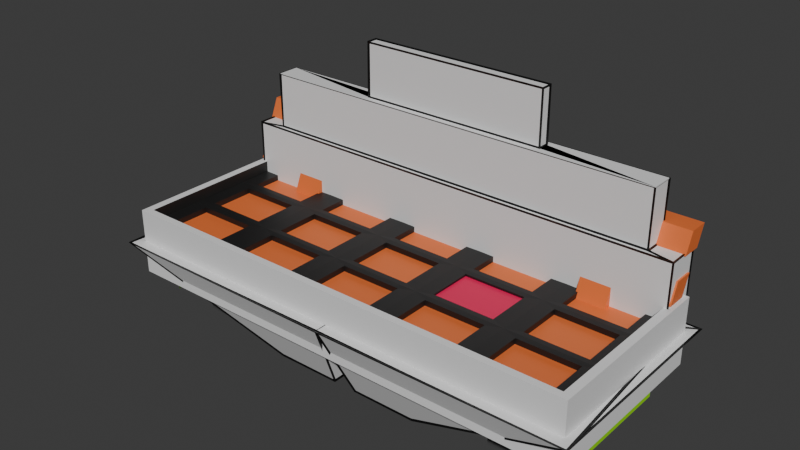 # Source: banc_1_.blend  (saved by Blender 4.2.67; exported with 4.5.12 LTS)
import bpy
from mathutils import Matrix  # noqa: F401  (used for matrix-valued properties, if any)

bpy.ops.wm.read_factory_settings(use_empty=True)
scene = bpy.context.scene
scene.name = 'Scene'

# ---- materials (node trees are filled in below, after node groups)
mat_bois = bpy.data.materials.new('Bois')
mat_metal = bpy.data.materials.new('Metal')
mat_bois_001 = bpy.data.materials.new('Bois.001')
mat_blanche = bpy.data.materials.new('blanche')
mat_noire = bpy.data.materials.new('Noire')
mat_rainure = bpy.data.materials.new('rainure')
mat_material_002 = bpy.data.materials.new('Material.002')
mat_boite = bpy.data.materials.new('Boite')
mat_int_rieur = bpy.data.materials.new('Intérieur')
mat_c1 = bpy.data.materials.new('c1')
mat_c2 = bpy.data.materials.new('c2')
mat_c3 = bpy.data.materials.new('c3')
mat_c4 = bpy.data.materials.new('c4')
mat_c5 = bpy.data.materials.new('c5')
mat_c6 = bpy.data.materials.new('c6')
mat_c7 = bpy.data.materials.new('c7')
mat_c8 = bpy.data.materials.new('c8')
mat_c9 = bpy.data.materials.new('c9')
mat_c10 = bpy.data.materials.new('c10')
mat_c11 = bpy.data.materials.new('c11')
mat_c12 = bpy.data.materials.new('c12')
mat_c13 = bpy.data.materials.new('c13')
mat_c14 = bpy.data.materials.new('c14')
mat_c15 = bpy.data.materials.new('c15')

# ---- material node trees
mat_bois.use_nodes = True; mat_bois.node_tree.nodes.clear()
_N = mat_bois.node_tree.nodes; _L = mat_bois.node_tree.links
n0 = _N.new('ShaderNodeBsdfPrincipled'); n0.name = 'Principled BSDF'; n0.location = (10, 300)
n0.inputs[0].default_value = (0.8005, 0.1679, 0.03819, 1.0)
n1 = _N.new('ShaderNodeOutputMaterial'); n1.name = 'Material Output'; n1.location = (300, 300)
_L.new(n0.outputs[0], n1.inputs[0])
n1.is_active_output = True
mat_metal.use_nodes = True; mat_metal.node_tree.nodes.clear()
_N = mat_metal.node_tree.nodes; _L = mat_metal.node_tree.links
n0 = _N.new('ShaderNodeBsdfPrincipled'); n0.name = 'Principled BSDF'; n0.location = (10, 300)
n0.inputs[0].default_value = (0.07101, 0.07101, 0.07101, 1.0)
n1 = _N.new('ShaderNodeOutputMaterial'); n1.name = 'Material Output'; n1.location = (300, 300)
_L.new(n0.outputs[0], n1.inputs[0])
n1.is_active_output = True
mat_bois_001.use_nodes = True; mat_bois_001.node_tree.nodes.clear()
_N = mat_bois_001.node_tree.nodes; _L = mat_bois_001.node_tree.links
n0 = _N.new('ShaderNodeBsdfPrincipled'); n0.name = 'Principled BSDF'; n0.location = (10, 300)
n0.inputs[0].default_value = (0.3237, 0.8003, 0.0, 1.0)
n1 = _N.new('ShaderNodeOutputMaterial'); n1.name = 'Material Output'; n1.location = (300, 300)
_L.new(n0.outputs[0], n1.inputs[0])
n1.is_active_output = True
mat_blanche.use_nodes = True; mat_blanche.node_tree.nodes.clear()
_N = mat_blanche.node_tree.nodes; _L = mat_blanche.node_tree.links
n0 = _N.new('ShaderNodeBsdfPrincipled'); n0.name = 'Principled BSDF'; n0.location = (10, 300)
n1 = _N.new('ShaderNodeOutputMaterial'); n1.name = 'Material Output'; n1.location = (300, 300)
_L.new(n0.outputs[0], n1.inputs[0])
n1.is_active_output = True
mat_noire.use_nodes = True; mat_noire.node_tree.nodes.clear()
_N = mat_noire.node_tree.nodes; _L = mat_noire.node_tree.links
n0 = _N.new('ShaderNodeBsdfPrincipled'); n0.name = 'Principled BSDF'; n0.location = (10, 300)
n0.inputs[0].default_value = (0.0, 0.0, 0.0, 1.0)
n1 = _N.new('ShaderNodeOutputMaterial'); n1.name = 'Material Output'; n1.location = (300, 300)
_L.new(n0.outputs[0], n1.inputs[0])
n1.is_active_output = True
mat_rainure.use_nodes = True; mat_rainure.node_tree.nodes.clear()
_N = mat_rainure.node_tree.nodes; _L = mat_rainure.node_tree.links
n0 = _N.new('ShaderNodeBsdfPrincipled'); n0.name = 'Principled BSDF'; n0.location = (10, 300)
n0.inputs[0].default_value = (0.0, 0.0, 0.0, 1.0)
n1 = _N.new('ShaderNodeOutputMaterial'); n1.name = 'Material Output'; n1.location = (300, 300)
_L.new(n0.outputs[0], n1.inputs[0])
n1.is_active_output = True
mat_material_002.use_nodes = True; mat_material_002.node_tree.nodes.clear()
_N = mat_material_002.node_tree.nodes; _L = mat_material_002.node_tree.links
n0 = _N.new('ShaderNodeBsdfPrincipled'); n0.name = 'Principled BSDF'; n0.location = (10, 300)
n1 = _N.new('ShaderNodeOutputMaterial'); n1.name = 'Material Output'; n1.location = (300, 300)
_L.new(n0.outputs[0], n1.inputs[0])
n1.is_active_output = True
mat_boite.use_nodes = True; mat_boite.node_tree.nodes.clear()
_N = mat_boite.node_tree.nodes; _L = mat_boite.node_tree.links
n0 = _N.new('ShaderNodeBsdfPrincipled'); n0.name = 'Principled BSDF'; n0.location = (10, 300)
n1 = _N.new('ShaderNodeOutputMaterial'); n1.name = 'Material Output'; n1.location = (300, 300)
_L.new(n0.outputs[0], n1.inputs[0])
n1.is_active_output = True
mat_int_rieur.use_nodes = True; mat_int_rieur.node_tree.nodes.clear()
_N = mat_int_rieur.node_tree.nodes; _L = mat_int_rieur.node_tree.links
n0 = _N.new('ShaderNodeBsdfPrincipled'); n0.name = 'Principled BSDF'; n0.location = (10, 300)
n0.inputs[0].default_value = (0.009501, 0.009501, 0.009501, 1.0)
n1 = _N.new('ShaderNodeOutputMaterial'); n1.name = 'Material Output'; n1.location = (300, 300)
_L.new(n0.outputs[0], n1.inputs[0])
n1.is_active_output = True
mat_c1.use_nodes = True; mat_c1.node_tree.nodes.clear()
_N = mat_c1.node_tree.nodes; _L = mat_c1.node_tree.links
n0 = _N.new('ShaderNodeBsdfPrincipled'); n0.name = 'Principled BSDF'; n0.location = (10, 300)
n0.inputs[0].default_value = (0.8003, 0.0, 0.05093, 1.0)
n1 = _N.new('ShaderNodeOutputMaterial'); n1.name = 'Material Output'; n1.location = (300, 300)
_L.new(n0.outputs[0], n1.inputs[0])
n1.is_active_output = True
mat_c2.use_nodes = True; mat_c2.node_tree.nodes.clear()
_N = mat_c2.node_tree.nodes; _L = mat_c2.node_tree.links
n0 = _N.new('ShaderNodeBsdfPrincipled'); n0.name = 'Principled BSDF'; n0.location = (10, 300)
n0.inputs[0].default_value = (0.0, 0.03961, 0.8001, 1.0)
n1 = _N.new('ShaderNodeOutputMaterial'); n1.name = 'Material Output'; n1.location = (300, 300)
_L.new(n0.outputs[0], n1.inputs[0])
n1.is_active_output = True
mat_c3.use_nodes = True; mat_c3.node_tree.nodes.clear()
_N = mat_c3.node_tree.nodes; _L = mat_c3.node_tree.links
n0 = _N.new('ShaderNodeBsdfPrincipled'); n0.name = 'Principled BSDF'; n0.location = (10, 300)
n0.inputs[0].default_value = (0.0, 0.8003, 0.002567, 1.0)
n1 = _N.new('ShaderNodeOutputMaterial'); n1.name = 'Material Output'; n1.location = (300, 300)
_L.new(n0.outputs[0], n1.inputs[0])
n1.is_active_output = True
mat_c4.use_nodes = True; mat_c4.node_tree.nodes.clear()
_N = mat_c4.node_tree.nodes; _L = mat_c4.node_tree.links
n0 = _N.new('ShaderNodeBsdfPrincipled'); n0.name = 'Principled BSDF'; n0.location = (10, 300)
n0.inputs[0].default_value = (0.592, 0.02114, 0.8001, 1.0)
n1 = _N.new('ShaderNodeOutputMaterial'); n1.name = 'Material Output'; n1.location = (300, 300)
_L.new(n0.outputs[0], n1.inputs[0])
n1.is_active_output = True
mat_c5.use_nodes = True; mat_c5.node_tree.nodes.clear()
_N = mat_c5.node_tree.nodes; _L = mat_c5.node_tree.links
n0 = _N.new('ShaderNodeBsdfPrincipled'); n0.name = 'Principled BSDF'; n0.location = (10, 300)
n0.inputs[0].default_value = (0.704, 0.3882, 0.0002315, 1.0)
n1 = _N.new('ShaderNodeOutputMaterial'); n1.name = 'Material Output'; n1.location = (300, 300)
_L.new(n0.outputs[0], n1.inputs[0])
n1.is_active_output = True
mat_c6.use_nodes = True; mat_c6.node_tree.nodes.clear()
_N = mat_c6.node_tree.nodes; _L = mat_c6.node_tree.links
n0 = _N.new('ShaderNodeBsdfPrincipled'); n0.name = 'Principled BSDF'; n0.location = (10, 300)
n0.inputs[0].default_value = (0.704, 0.0007185, 0.4166, 1.0)
n1 = _N.new('ShaderNodeOutputMaterial'); n1.name = 'Material Output'; n1.location = (300, 300)
_L.new(n0.outputs[0], n1.inputs[0])
n1.is_active_output = True
mat_c7.use_nodes = True; mat_c7.node_tree.nodes.clear()
_N = mat_c7.node_tree.nodes; _L = mat_c7.node_tree.links
n0 = _N.new('ShaderNodeBsdfPrincipled'); n0.name = 'Principled BSDF'; n0.location = (10, 300)
n0.inputs[0].default_value = (0.5985, 0.8005, 0.0, 1.0)
n1 = _N.new('ShaderNodeOutputMaterial'); n1.name = 'Material Output'; n1.location = (300, 300)
_L.new(n0.outputs[0], n1.inputs[0])
n1.is_active_output = True
mat_c8.use_nodes = True; mat_c8.node_tree.nodes.clear()
_N = mat_c8.node_tree.nodes; _L = mat_c8.node_tree.links
n0 = _N.new('ShaderNodeBsdfPrincipled'); n0.name = 'Principled BSDF'; n0.location = (10, 300)
n0.inputs[0].default_value = (0.01033, 0.724, 0.8004, 1.0)
n1 = _N.new('ShaderNodeOutputMaterial'); n1.name = 'Material Output'; n1.location = (300, 300)
_L.new(n0.outputs[0], n1.inputs[0])
n1.is_active_output = True
mat_c9.use_nodes = True; mat_c9.node_tree.nodes.clear()
_N = mat_c9.node_tree.nodes; _L = mat_c9.node_tree.links
n0 = _N.new('ShaderNodeBsdfPrincipled'); n0.name = 'Principled BSDF'; n0.location = (10, 300)
n0.inputs[0].default_value = (0.8003, 0.003065, 0.08945, 1.0)
n1 = _N.new('ShaderNodeOutputMaterial'); n1.name = 'Material Output'; n1.location = (300, 300)
_L.new(n0.outputs[0], n1.inputs[0])
n1.is_active_output = True
mat_c10.use_nodes = True; mat_c10.node_tree.nodes.clear()
_N = mat_c10.node_tree.nodes; _L = mat_c10.node_tree.links
n0 = _N.new('ShaderNodeBsdfPrincipled'); n0.name = 'Principled BSDF'; n0.location = (10, 300)
n0.inputs[0].default_value = (0.8003, 0.2956, 0.0, 1.0)
n1 = _N.new('ShaderNodeOutputMaterial'); n1.name = 'Material Output'; n1.location = (300, 300)
_L.new(n0.outputs[0], n1.inputs[0])
n1.is_active_output = True
mat_c11.use_nodes = True; mat_c11.node_tree.nodes.clear()
_N = mat_c11.node_tree.nodes; _L = mat_c11.node_tree.links
n0 = _N.new('ShaderNodeBsdfPrincipled'); n0.name = 'Principled BSDF'; n0.location = (10, 300)
n0.inputs[0].default_value = (0.235, 0.8008, 0.7057, 1.0)
n1 = _N.new('ShaderNodeOutputMaterial'); n1.name = 'Material Output'; n1.location = (300, 300)
_L.new(n0.outputs[0], n1.inputs[0])
n1.is_active_output = True
mat_c12.use_nodes = True; mat_c12.node_tree.nodes.clear()
_N = mat_c12.node_tree.nodes; _L = mat_c12.node_tree.links
n0 = _N.new('ShaderNodeBsdfPrincipled'); n0.name = 'Principled BSDF'; n0.location = (10, 300)
n0.inputs[0].default_value = (0.2484, 0.7042, 0.1088, 1.0)
n1 = _N.new('ShaderNodeOutputMaterial'); n1.name = 'Material Output'; n1.location = (300, 300)
_L.new(n0.outputs[0], n1.inputs[0])
n1.is_active_output = True
mat_c13.use_nodes = True; mat_c13.node_tree.nodes.clear()
_N = mat_c13.node_tree.nodes; _L = mat_c13.node_tree.links
n0 = _N.new('ShaderNodeBsdfPrincipled'); n0.name = 'Principled BSDF'; n0.location = (10, 300)
n0.inputs[0].default_value = (0.8005, 0.6525, 0.0, 1.0)
n1 = _N.new('ShaderNodeOutputMaterial'); n1.name = 'Material Output'; n1.location = (300, 300)
_L.new(n0.outputs[0], n1.inputs[0])
n1.is_active_output = True
mat_c14.use_nodes = True; mat_c14.node_tree.nodes.clear()
_N = mat_c14.node_tree.nodes; _L = mat_c14.node_tree.links
n0 = _N.new('ShaderNodeBsdfPrincipled'); n0.name = 'Principled BSDF'; n0.location = (10, 300)
n0.inputs[0].default_value = (0.564, 0.2018, 0.8013, 1.0)
n1 = _N.new('ShaderNodeOutputMaterial'); n1.name = 'Material Output'; n1.location = (300, 300)
_L.new(n0.outputs[0], n1.inputs[0])
n1.is_active_output = True
mat_c15.use_nodes = True; mat_c15.node_tree.nodes.clear()
_N = mat_c15.node_tree.nodes; _L = mat_c15.node_tree.links
n0 = _N.new('ShaderNodeBsdfPrincipled'); n0.name = 'Principled BSDF'; n0.location = (10, 300)
n0.inputs[0].default_value = (0.0, 0.01868, 0.8003, 1.0)
n1 = _N.new('ShaderNodeOutputMaterial'); n1.name = 'Material Output'; n1.location = (300, 300)
_L.new(n0.outputs[0], n1.inputs[0])
n1.is_active_output = True

# ---- world
world_world = bpy.data.worlds.new('World'); scene.world = world_world
world_world.use_nodes = True; world_world.node_tree.nodes.clear()
_N = world_world.node_tree.nodes; _L = world_world.node_tree.links
n0 = _N.new('ShaderNodeOutputWorld'); n0.name = 'World Output'; n0.location = (300, 300)
n1 = _N.new('ShaderNodeBackground'); n1.name = 'Background'; n1.location = (10, 300)
n1.inputs[0].default_value = (0.05088, 0.05088, 0.05088, 1.0)
_L.new(n1.outputs[0], n0.inputs[0])
n0.is_active_output = True
world_world.color = (0.05088, 0.05088, 0.05088)
world_world.sun_shadow_jitter_overblur = 0.0

# ---- meshes
me_plane_003 = bpy.data.meshes.new('Plane.003')
me_plane_003.from_pydata([(-1.0, -1.0, 0.0), (1.0, -1.0, 0.0), (-1.0, 1.0, 0.0), (1.0, 1.0, 0.0), (-1.0, 1.0, 0.1137), (-1.0, -1.0, 0.1137), (1.0, -1.0, 0.1137), (1.0, 1.0, 0.1137), (-0.7654, -0.7489, 0.0), (-0.6346, -0.7489, 0.0), (-0.4, -1.0, 0.0), (-0.2, -1.0, 0.0), (0.0, -1.0, 0.0), (0.2, -1.0, 0.0), (0.4, -1.0, 0.0), (0.6346, -0.7489, 0.0), (0.7654, -0.7489, 0.0), (0.7654, 0.7489, 0.0), (0.6346, 0.7489, 0.0), (0.4, 1.0, 0.0), (0.2, 1.0, 0.0), (0.0, 1.0, 0.0), (-0.2, 1.0, 0.0), (-0.4, 1.0, 0.0), (-0.6346, 0.7489, 0.0), (-0.7654, 0.7489, 0.0), (-0.7633, 0.6642, 0.1137), (-0.6367, 0.6642, 0.1137), (-0.4, -1.0, 0.1137), (-0.2, -1.0, 0.1137), (0.0, -1.0, 0.1137), (0.2, -1.0, 0.1137), (0.4, -1.0, 0.1137), (0.6367, 0.6642, 0.1137), (0.7633, 0.6642, 0.1137), (0.7633, 0.8968, 0.1137), (0.6367, 0.8968, 0.1137), (0.4, 1.0, 0.1137), (0.2, 1.0, 0.1137), (0.0, 1.0, 0.1137), (-0.2, 1.0, 0.1137), (-0.4, 1.0, 0.1137), (-0.6367, 0.8968, 0.1137), (-0.7633, 0.8968, 0.1137), (-0.8, -1.0, 0.0), (-0.6, -1.0, 0.0), (0.6, -1.0, 0.0), (0.8, -1.0, 0.0), (0.8, 1.0, 0.0), (0.6, 1.0, 0.0), (-0.6, 1.0, 0.0), (-0.8, 1.0, 0.0), (-0.7654, -0.7489, -0.4842), (-0.6346, -0.7489, -0.4842), (0.6346, -0.7489, -0.4842), (0.7654, -0.7489, -0.4842), (0.7654, 0.7489, -0.4842), (0.6346, 0.7489, -0.4842), (-0.6346, 0.7489, -0.4842), (-0.7654, 0.7489, -0.4842), (-0.8, -1.0, 0.1137), (-0.6, -1.0, 0.1137), (0.6, -1.0, 0.1137), (0.8, -1.0, 0.1137), (0.8, 1.0, 0.1137), (0.6, 1.0, 0.1137), (-0.6, 1.0, 0.1137), (-0.8, 1.0, 0.1137), (-0.7633, 1.145, 0.826), (-0.6367, 1.145, 0.826), (0.6367, 1.145, 0.826), (0.7633, 1.145, 0.826), (0.7633, 1.378, 0.826), (0.6367, 1.378, 0.826), (-0.6367, 1.378, 0.826), (-0.7633, 1.378, 0.826), (-0.7633, 0.7604, 0.2562), (-0.7633, 0.8567, 0.3986), (-0.7633, 0.9529, 0.5411), (-0.7633, 1.049, 0.6835), (-0.7633, 1.282, 0.6835), (-0.7633, 1.186, 0.5411), (-0.7633, 1.089, 0.3986), (-0.7633, 0.993, 0.2562), (-0.6367, 0.7604, 0.2562), (-0.6367, 0.8567, 0.3986), (-0.6367, 0.9529, 0.5411), (-0.6367, 1.049, 0.6835), (-0.6367, 0.993, 0.2562), (-0.6367, 1.089, 0.3986), (-0.6367, 1.186, 0.5411), (-0.6367, 1.282, 0.6835), (0.9924, 0.7604, 0.2562), (0.9924, 0.8567, 0.3986), (0.9924, 0.9529, 0.5411), (0.9924, 1.049, 0.6835), (0.9924, 0.993, 0.2562), (0.9924, 1.089, 0.3986), (0.9924, 1.186, 0.5411), (0.9924, 1.282, 0.6835), (-0.9583, 0.7604, 0.2562), (-0.9583, 0.8567, 0.3986), (-0.9583, 0.9529, 0.5411), (-0.9583, 1.049, 0.6835), (-0.9583, 1.282, 0.6835), (-0.9583, 1.186, 0.5411), (-0.9583, 1.089, 0.3986), (-0.9583, 0.993, 0.2562), (-0.9988, 0.7604, 0.2562), (-0.9988, 0.8567, 0.3986), (-0.9988, 0.9529, 0.5411), (-0.9988, 1.049, 0.6835), (-0.9988, 1.282, 0.6835), (-0.9988, 1.186, 0.5411), (-0.9988, 1.089, 0.3986), (-0.9988, 0.993, 0.2562)], [], [(47, 48, 3, 1), (63, 6, 7, 64), (2, 0, 5, 4), (51, 2, 4, 67), (47, 1, 6, 63), (1, 3, 7, 6), (0, 44, 60, 5), (44, 45, 61, 60), (45, 10, 28, 61), (10, 11, 29, 28), (11, 12, 30, 29), (12, 13, 31, 30), (13, 14, 32, 31), (14, 46, 62, 32), (46, 47, 63, 62), (3, 48, 64, 7), (48, 49, 65, 64), (49, 19, 37, 65), (19, 20, 38, 37), (20, 21, 39, 38), (21, 22, 40, 39), (22, 23, 41, 40), (23, 50, 66, 41), (50, 51, 67, 66), (5, 60, 67, 4), (80, 79, 68, 75), (61, 28, 41, 66), (28, 29, 40, 41), (29, 30, 39, 40), (30, 31, 38, 39), (31, 32, 37, 38), (32, 62, 65, 37), (36, 33, 70, 73), (0, 2, 51, 44), (15, 18, 57, 54), (45, 50, 23, 10), (10, 23, 22, 11), (11, 22, 21, 12), (12, 21, 20, 13), (13, 20, 19, 14), (14, 19, 49, 46), (16, 15, 54, 55), (8, 9, 45, 44), (15, 16, 47, 46), (17, 18, 49, 48), (24, 25, 51, 50), (25, 8, 44, 51), (9, 24, 50, 45), (18, 15, 46, 49), (16, 17, 48, 47), (52, 59, 58, 53), (54, 57, 56, 55), (8, 25, 59, 52), (18, 17, 56, 57), (9, 8, 52, 53), (17, 16, 55, 56), (24, 9, 53, 58), (25, 24, 58, 59), (27, 26, 60, 61), (34, 33, 62, 63), (36, 35, 64, 65), (43, 42, 66, 67), (26, 43, 67, 60), (42, 27, 61, 66), (33, 36, 65, 62), (35, 34, 63, 64), (68, 69, 74, 75), (70, 71, 72, 73), (35, 36, 73, 72), (79, 87, 69, 68), (34, 35, 72, 71), (87, 91, 74, 69), (91, 80, 75, 74), (33, 34, 71, 70), (42, 43, 83, 88), (88, 83, 82, 89), (89, 82, 81, 90), (90, 81, 80, 91), (27, 42, 88, 84), (89, 85, 93, 97), (85, 89, 90, 86), (91, 87, 95, 99), (26, 27, 84, 76), (76, 84, 85, 77), (77, 85, 86, 78), (78, 86, 87, 79), (43, 26, 76, 83), (82, 83, 107, 106), (82, 77, 78, 81), (77, 82, 106, 101), (92, 96, 97, 93), (94, 98, 99, 95), (90, 91, 99, 98), (88, 89, 97, 96), (86, 90, 98, 94), (87, 86, 94, 95), (84, 88, 96, 92), (85, 84, 92, 93), (102, 103, 111, 110), (106, 107, 115, 114), (80, 81, 105, 104), (78, 79, 103, 102), (76, 77, 101, 100), (81, 78, 102, 105), (83, 76, 100, 107), (79, 80, 104, 103), (115, 108, 109, 114), (113, 110, 111, 112), (105, 102, 110, 113), (107, 100, 108, 115), (104, 105, 113, 112), (100, 101, 109, 108), (103, 104, 112, 111), (101, 106, 114, 109)])
me_plane_003.polygons.foreach_set('material_index', [0, 0, 0, 0, 0, 0, 0, 0, 0, 0, 0, 0, 0, 0, 0, 0, 0, 0, 0, 0, 0, 0, 0, 0, 0, 0, 0, 0, 0, 0, 0, 0, 0, 0, 1, 0, 0, 0, 0, 0, 0, 1, 0, 0, 0, 0, 0, 0, 0, 0, 1, 1, 1, 1, 1, 1, 1, 1, 0, 0, 0, 0, 0, 0, 0, 0, 0, 0, 0, 0, 0, 0, 0, 0, 0, 0, 0, 0, 0, 0, 0, 0, 0, 0, 0, 0, 0, 0, 0, 0, 0, 0, 0, 0, 0, 0, 0, 0, 0, 0, 0, 0, 0, 0, 0, 0, 0, 0, 0, 0, 0, 0, 0, 0])
_uv = me_plane_003.uv_layers.new(name='UVMap')
_uv.uv.foreach_set('vector', [0.9, 0.0, 0.9, 1.0, 1.0, 1.0, 1.0, 0.0, 0.9, 0.0, 1.0, 0.0, 1.0, 1.0, 0.9, 1.0, 0.0, 1.0, 0.0, 0.0, 0.0, 0.0, 0.0, 1.0, 0.1, 1.0, 0.0, 1.0, 0.0, 1.0, 0.1, 1.0, 0.9, 0.0, 1.0, 0.0, 1.0, 0.0, 0.9, 0.0, 1.0, 0.0, 1.0, 1.0, 1.0, 1.0, 1.0, 0.0, 0.0, 0.0, 0.1, 0.0, 0.1, 0.0, 0.0, 0.0, 0.1, 0.0, 0.2, 0.0, 0.2, 0.0, 0.1, 0.0, 0.2, 0.0, 0.3, 0.0, 0.3, 0.0, 0.2, 0.0, 0.3, 0.0, 0.4, 0.0, 0.4, 0.0, 0.3, 0.0, 0.4, 0.0, 0.5, 0.0, 0.5, 0.0, 0.4, 0.0, 0.5, 0.0, 0.6, 0.0, 0.6, 0.0, 0.5, 0.0, 0.6, 0.0, 0.7, 0.0, 0.7, 0.0, 0.6, 0.0, 0.7, 0.0, 0.8, 0.0, 0.8, 0.0, 0.7, 0.0, 0.8, 0.0, 0.9, 0.0, 0.9, 0.0, 0.8, 0.0, 1.0, 1.0, 0.9, 1.0, 0.9, 1.0, 1.0, 1.0, 0.9, 1.0, 0.8, 1.0, 0.8, 1.0, 0.9, 1.0, 0.8, 1.0, 0.7, 1.0, 0.7, 1.0, 0.8, 1.0, 0.7, 1.0, 0.6, 1.0, 0.6, 1.0, 0.7, 1.0, 0.6, 1.0, 0.5, 1.0, 0.5, 1.0, 0.6, 1.0, 0.5, 1.0, 0.4, 1.0, 0.4, 1.0, 0.5, 1.0, 0.4, 1.0, 0.3, 1.0, 0.3, 1.0, 0.4, 1.0, 0.3, 1.0, 0.2, 1.0, 0.2, 1.0, 0.3, 1.0, 0.2, 1.0, 0.1, 1.0, 0.1, 1.0, 0.2, 1.0, 0.0, 0.0, 0.1, 0.0, 0.1, 1.0, 0.0, 1.0, 0.1183, 0.9817, 0.1183, 0.01834, 0.1183, 0.01834, 0.1183, 0.9817, 0.2, 0.0, 0.3, 0.0, 0.3, 1.0, 0.2, 1.0, 0.3, 0.0, 0.4, 0.0, 0.4, 1.0, 0.3, 1.0, 0.4, 0.0, 0.5, 0.0, 0.5, 1.0, 0.4, 1.0, 0.5, 0.0, 0.6, 0.0, 0.6, 1.0, 0.5, 1.0, 0.6, 0.0, 0.7, 0.0, 0.7, 1.0, 0.6, 1.0, 0.7, 0.0, 0.8, 0.0, 0.8, 1.0, 0.7, 1.0, 0.8183, 0.9817, 0.8183, 0.01834, 0.8183, 0.01834, 0.8183, 0.9817, 0.0, 0.0, 0.0, 1.0, 0.1, 1.0, 0.1, 0.0, 0.8173, 0.01731, 0.8173, 0.9827, 0.8173, 0.9827, 0.8173, 0.01731, 0.2, 0.0, 0.2, 1.0, 0.3, 1.0, 0.3, 0.0, 0.3, 0.0, 0.3, 1.0, 0.4, 1.0, 0.4, 0.0, 0.4, 0.0, 0.4, 1.0, 0.5, 1.0, 0.5, 0.0, 0.5, 0.0, 0.5, 1.0, 0.6, 1.0, 0.6, 0.0, 0.6, 0.0, 0.6, 1.0, 0.7, 1.0, 0.7, 0.0, 0.7, 0.0, 0.7, 1.0, 0.8, 1.0, 0.8, 0.0, 0.8827, 0.01731, 0.8173, 0.01731, 0.8173, 0.01731, 0.8827, 0.01731, 0.1173, 0.01731, 0.1827, 0.01731, 0.2, 0.0, 0.1, 0.0, 0.8173, 0.01731, 0.8827, 0.01731, 0.9, 0.0, 0.8, 0.0, 0.8827, 0.9827, 0.8173, 0.9827, 0.8, 1.0, 0.9, 1.0, 0.1827, 0.9827, 0.1173, 0.9827, 0.1, 1.0, 0.2, 1.0, 0.1173, 0.9827, 0.1173, 0.01731, 0.1, 0.0, 0.1, 1.0, 0.1827, 0.01731, 0.1827, 0.9827, 0.2, 1.0, 0.2, 0.0, 0.8173, 0.9827, 0.8173, 0.01731, 0.8, 0.0, 0.8, 1.0, 0.8827, 0.01731, 0.8827, 0.9827, 0.9, 1.0, 0.9, 0.0, 0.1173, 0.01731, 0.1173, 0.9827, 0.1827, 0.9827, 0.1827, 0.01731, 0.8173, 0.01731, 0.8173, 0.9827, 0.8827, 0.9827, 0.8827, 0.01731, 0.1173, 0.01731, 0.1173, 0.9827, 0.1173, 0.9827, 0.1173, 0.01731, 0.8173, 0.9827, 0.8827, 0.9827, 0.8827, 0.9827, 0.8173, 0.9827, 0.1827, 0.01731, 0.1173, 0.01731, 0.1173, 0.01731, 0.1827, 0.01731, 0.8827, 0.9827, 0.8827, 0.01731, 0.8827, 0.01731, 0.8827, 0.9827, 0.1827, 0.9827, 0.1827, 0.01731, 0.1827, 0.01731, 0.1827, 0.9827, 0.1173, 0.9827, 0.1827, 0.9827, 0.1827, 0.9827, 0.1173, 0.9827, 0.1817, 0.01834, 0.1183, 0.01834, 0.1, 0.0, 0.2, 0.0, 0.8817, 0.01834, 0.8183, 0.01834, 0.8, 0.0, 0.9, 0.0, 0.8183, 0.9817, 0.8817, 0.9817, 0.9, 1.0, 0.8, 1.0, 0.1183, 0.9817, 0.1817, 0.9817, 0.2, 1.0, 0.1, 1.0, 0.1183, 0.01834, 0.1183, 0.9817, 0.1, 1.0, 0.1, 0.0, 0.1817, 0.9817, 0.1817, 0.01834, 0.2, 0.0, 0.2, 1.0, 0.8183, 0.01834, 0.8183, 0.9817, 0.8, 1.0, 0.8, 0.0, 0.8817, 0.9817, 0.8817, 0.01834, 0.9, 0.0, 0.9, 1.0, 0.1183, 0.01834, 0.1817, 0.01834, 0.1817, 0.9817, 0.1183, 0.9817, 0.8183, 0.01834, 0.8817, 0.01834, 0.8817, 0.9817, 0.8183, 0.9817, 0.8817, 0.9817, 0.8183, 0.9817, 0.8183, 0.9817, 0.8817, 0.9817, 0.1183, 0.01834, 0.1817, 0.01834, 0.1817, 0.01834, 0.1183, 0.01834, 0.8817, 0.01834, 0.8817, 0.9817, 0.8817, 0.9817, 0.8817, 0.01834, 0.1817, 0.01834, 0.1817, 0.9817, 0.1817, 0.9817, 0.1817, 0.01834, 0.1817, 0.9817, 0.1183, 0.9817, 0.1183, 0.9817, 0.1817, 0.9817, 0.8183, 0.01834, 0.8817, 0.01834, 0.8817, 0.01834, 0.8183, 0.01834, 0.1817, 0.9817, 0.1183, 0.9817, 0.1183, 0.9817, 0.1817, 0.9817, 0.1817, 0.9817, 0.1183, 0.9817, 0.1183, 0.9817, 0.1817, 0.9817, 0.1817, 0.9817, 0.1183, 0.9817, 0.1183, 0.9817, 0.1817, 0.9817, 0.1817, 0.9817, 0.1183, 0.9817, 0.1183, 0.9817, 0.1817, 0.9817, 0.1817, 0.01834, 0.1817, 0.9817, 0.1817, 0.9817, 0.1817, 0.01834, 0.1817, 0.9817, 0.1817, 0.01834, 0.1817, 0.01834, 0.1817, 0.9817, 0.1817, 0.01834, 0.1817, 0.9817, 0.1817, 0.9817, 0.1817, 0.01834, 0.1817, 0.9817, 0.1817, 0.01834, 0.1817, 0.01834, 0.1817, 0.9817, 0.1183, 0.01834, 0.1817, 0.01834, 0.1817, 0.01834, 0.1183, 0.01834, 0.1183, 0.01834, 0.1817, 0.01834, 0.1817, 0.01834, 0.1183, 0.01834, 0.1183, 0.01834, 0.1817, 0.01834, 0.1817, 0.01834, 0.1183, 0.01834, 0.1183, 0.01834, 0.1817, 0.01834, 0.1817, 0.01834, 0.1183, 0.01834, 0.1183, 0.9817, 0.1183, 0.01834, 0.1183, 0.01834, 0.1183, 0.9817, 0.1183, 0.9817, 0.1183, 0.9817, 0.1183, 0.9817, 0.1183, 0.9817, 0.1183, 0.9817, 0.1183, 0.01834, 0.1183, 0.01834, 0.1183, 0.9817, 0.1183, 0.01834, 0.1183, 0.9817, 0.1183, 0.9817, 0.1183, 0.01834, 0.1817, 0.01834, 0.1817, 0.9817, 0.1817, 0.9817, 0.1817, 0.01834, 0.1817, 0.01834, 0.1817, 0.9817, 0.1817, 0.9817, 0.1817, 0.01834, 0.1817, 0.9817, 0.1817, 0.9817, 0.1817, 0.9817, 0.1817, 0.9817, 0.1817, 0.9817, 0.1817, 0.9817, 0.1817, 0.9817, 0.1817, 0.9817, 0.1817, 0.01834, 0.1817, 0.9817, 0.1817, 0.9817, 0.1817, 0.01834, 0.1817, 0.01834, 0.1817, 0.01834, 0.1817, 0.01834, 0.1817, 0.01834, 0.1817, 0.01834, 0.1817, 0.9817, 0.1817, 0.9817, 0.1817, 0.01834, 0.1817, 0.01834, 0.1817, 0.01834, 0.1817, 0.01834, 0.1817, 0.01834, 0.1183, 0.01834, 0.1183, 0.01834, 0.1183, 0.01834, 0.1183, 0.01834, 0.1183, 0.9817, 0.1183, 0.9817, 0.1183, 0.9817, 0.1183, 0.9817, 0.1183, 0.9817, 0.1183, 0.9817, 0.1183, 0.9817, 0.1183, 0.9817, 0.1183, 0.01834, 0.1183, 0.01834, 0.1183, 0.01834, 0.1183, 0.01834, 0.1183, 0.01834, 0.1183, 0.01834, 0.1183, 0.01834, 0.1183, 0.01834, 0.1183, 0.9817, 0.1183, 0.01834, 0.1183, 0.01834, 0.1183, 0.9817, 0.1183, 0.9817, 0.1183, 0.01834, 0.1183, 0.01834, 0.1183, 0.9817, 0.1183, 0.01834, 0.1183, 0.9817, 0.1183, 0.9817, 0.1183, 0.01834, 0.1183, 0.9817, 0.1183, 0.01834, 0.1183, 0.01834, 0.1183, 0.9817, 0.1183, 0.9817, 0.1183, 0.01834, 0.1183, 0.01834, 0.1183, 0.9817, 0.1183, 0.9817, 0.1183, 0.01834, 0.1183, 0.01834, 0.1183, 0.9817, 0.1183, 0.9817, 0.1183, 0.01834, 0.1183, 0.01834, 0.1183, 0.9817, 0.1183, 0.9817, 0.1183, 0.9817, 0.1183, 0.9817, 0.1183, 0.9817, 0.1183, 0.01834, 0.1183, 0.01834, 0.1183, 0.01834, 0.1183, 0.01834, 0.1183, 0.01834, 0.1183, 0.9817, 0.1183, 0.9817, 0.1183, 0.01834, 0.1183, 0.01834, 0.1183, 0.9817, 0.1183, 0.9817, 0.1183, 0.01834])
me_plane_003.materials.append(mat_bois)
me_plane_003.materials.append(mat_metal)
me_plane_003.update()
me_plane_004 = bpy.data.meshes.new('Plane.004')
me_plane_004.from_pydata([(-1.0, -1.0, 0.0), (1.0, -1.0, 0.0), (-1.0, 1.0, 0.0), (1.0, 1.0, 0.0), (-0.8667, -1.0, 0.0), (-0.7333, -1.0, 0.0), (-0.6, -1.0, 0.0), (-0.4667, -1.0, 0.0), (-0.3333, -1.0, 0.0), (-0.2, -1.0, 0.0), (-0.06667, -1.0, 0.0), (0.06667, -1.0, 0.0), (0.2, -1.0, 0.0), (0.3333, -1.0, 0.0), (0.4667, -1.0, 0.0), (0.6, -1.0, 0.0), (0.7333, -1.0, 0.0), (0.8667, -1.0, 0.0), (0.8667, 1.0, 0.0), (0.7333, 1.0, 0.0), (0.6, 1.0, 0.0), (0.4667, 1.0, 0.0), (0.3333, 1.0, 0.0), (0.2, 1.0, 0.0), (0.06667, 1.0, 0.0), (-0.06667, 1.0, 0.0), (-0.2, 1.0, 0.0), (-0.3333, 1.0, 0.0), (-0.4667, 1.0, 0.0), (-0.6, 1.0, 0.0), (-0.7333, 1.0, 0.0), (-0.8667, 1.0, 0.0), (-0.7404, -0.1798, 0.0), (-0.8596, -0.1798, 0.0), (-0.4738, -0.1798, 0.0), (-0.5929, -0.1798, 0.0), (-0.2071, -0.1798, 0.0), (-0.3262, -0.1798, 0.0), (0.05956, -0.1798, 0.0), (-0.05956, -0.1798, 0.0), (0.3262, -0.1798, 0.0), (0.2071, -0.1798, 0.0), (0.5929, -0.1798, 0.0), (0.4738, -0.1798, 0.0), (0.7404, 0.9166, 0.0), (0.7404, -0.1798, 0.0), (0.8596, -0.1798, 0.0), (0.8596, 0.9166, 0.0), (0.4738, 0.9166, 0.0), (0.5929, 0.9166, 0.0), (0.2071, 0.9166, 0.0), (0.3262, 0.9166, 0.0), (-0.05956, 0.9166, 0.0), (0.05956, 0.9166, 0.0), (-0.3262, 0.9166, 0.0), (-0.2071, 0.9166, 0.0), (-0.5929, 0.9166, 0.0), (-0.4738, 0.9166, 0.0), (-0.7404, 0.9166, 0.0), (-0.8596, 0.9166, 0.0), (-0.8596, 0.06377, 0.07834), (-0.7404, 0.06377, 0.07834), (-0.5929, 0.06377, 0.07834), (-0.4738, 0.06377, 0.07834), (-0.3262, 0.06377, 0.07834), (-0.2071, 0.06377, 0.07834), (-0.05956, 0.06377, 0.07834), (0.05956, 0.06377, 0.07834), (0.2071, 0.06377, 0.07834), (0.3262, 0.06377, 0.07834), (0.4738, 0.06377, 0.07834), (0.5929, 0.06377, 0.07834), (0.7404, 0.06377, 0.07834), (0.8596, 0.06377, 0.07834), (0.8596, 0.8675, 0.07834), (0.7404, 0.8675, 0.07834), (0.5929, 0.8675, 0.07834), (0.4738, 0.8675, 0.07834), (0.3262, 0.8675, 0.07834), (0.2071, 0.8675, 0.07834), (0.05956, 0.8675, 0.07834), (-0.05956, 0.8675, 0.07834), (-0.2071, 0.8675, 0.07834), (-0.3262, 0.8675, 0.07834), (-0.4738, 0.8675, 0.07834), (-0.5929, 0.8675, 0.07834), (-0.7404, 0.8675, 0.07834), (-0.8596, 0.8675, 0.07834), (-1.0, -1.0, -0.1203), (1.0, -1.0, -0.1203), (-1.0, 1.0, -0.1203), (1.0, 1.0, -0.1203), (-1.114, 1.0, -0.2711), (-1.114, -1.0, -0.2711), (1.114, -1.0, -0.2711), (1.114, 1.0, -0.2711), (-1.114, 1.0, -0.3659), (-1.114, -1.0, -0.3659), (1.114, -1.0, -0.3659), (1.114, 1.0, -0.3659), (-1.0, 1.197, 0.0), (1.0, 1.197, 0.0), (-1.0, 1.197, -0.1203), (1.0, 1.197, -0.1203), (-0.8263, 1.365, 0.4759), (0.8263, 1.365, 0.4759), (-0.8263, 1.528, 0.4759), (0.8263, 1.528, 0.4759)], [], [(17, 1, 3, 18), (0, 4, 31, 2), (59, 33, 60, 87), (5, 6, 29, 30), (46, 47, 74, 73), (7, 8, 27, 28), (47, 44, 75, 74), (9, 10, 25, 26), (33, 32, 61, 60), (11, 12, 23, 24), (44, 45, 72, 75), (13, 14, 21, 22), (58, 59, 87, 86), (15, 16, 19, 20), (42, 49, 76, 71), (32, 33, 4, 5), (34, 35, 6, 7), (36, 37, 8, 9), (38, 39, 10, 11), (40, 41, 12, 13), (42, 43, 14, 15), (46, 45, 16, 17), (44, 47, 18, 19), (48, 49, 20, 21), (50, 51, 22, 23), (52, 53, 24, 25), (54, 55, 26, 27), (56, 57, 28, 29), (59, 58, 30, 31), (33, 59, 31, 4), (58, 32, 5, 30), (35, 56, 29, 6), (57, 34, 7, 28), (37, 54, 27, 8), (55, 36, 9, 26), (39, 52, 25, 10), (53, 38, 11, 24), (41, 50, 23, 12), (51, 40, 13, 22), (43, 48, 21, 14), (49, 42, 15, 20), (45, 44, 19, 16), (47, 46, 17, 18), (60, 61, 86, 87), (62, 63, 84, 85), (64, 65, 82, 83), (66, 67, 80, 81), (68, 69, 78, 79), (70, 71, 76, 77), (72, 73, 74, 75), (35, 34, 63, 62), (32, 58, 86, 61), (49, 48, 77, 76), (56, 35, 62, 85), (37, 36, 65, 64), (34, 57, 84, 63), (51, 50, 79, 78), (54, 37, 64, 83), (39, 38, 67, 66), (36, 55, 82, 65), (53, 52, 81, 80), (52, 39, 66, 81), (41, 40, 69, 68), (38, 53, 80, 67), (55, 54, 83, 82), (50, 41, 68, 79), (43, 42, 71, 70), (40, 51, 78, 69), (57, 56, 85, 84), (48, 43, 70, 77), (45, 46, 73, 72), (90, 2, 100, 102), (90, 91, 89, 88), (3, 1, 94, 95), (88, 0, 93, 97), (1, 0, 88, 89), (95, 94, 98, 99), (93, 92, 96, 97), (2, 90, 96, 92), (0, 2, 92, 93), (89, 91, 99, 98), (1, 89, 98, 94), (91, 3, 95, 99), (90, 88, 97, 96), (100, 101, 103, 102), (3, 91, 103, 101), (91, 90, 102, 103), (100, 2, 104, 106), (104, 105, 107, 106), (101, 100, 106, 107), (2, 3, 105, 104), (3, 101, 107, 105)])
me_plane_004.polygons.foreach_set('material_index', [1, 1, 2, 1, 2, 1, 2, 1, 2, 1, 2, 1, 2, 1, 2, 1, 1, 1, 1, 1, 1, 1, 1, 1, 1, 1, 1, 1, 1, 1, 1, 1, 1, 1, 1, 1, 1, 1, 1, 1, 1, 1, 1, 2, 2, 2, 2, 2, 2, 2, 2, 2, 2, 2, 2, 2, 2, 2, 2, 2, 2, 2, 2, 2, 2, 2, 2, 2, 2, 2, 2, 0, 1, 0, 0, 0, 0, 0, 0, 0, 0, 0, 0, 0, 0, 0, 1, 0, 0, 0, 0, 0])
_uv = me_plane_004.uv_layers.new(name='UVMap')
_uv.uv.foreach_set('vector', [0.9333, 0.0, 1.0, 0.0, 1.0, 1.0, 0.9333, 1.0, 0.0, 0.0, 0.06667, 0.0, 0.06667, 1.0, 0.0, 1.0, 0.07022, 0.9964, 0.07022, 0.003555, 0.07022, 0.003555, 0.07022, 0.9964, 0.1333, 0.0, 0.2, 0.0, 0.2, 1.0, 0.1333, 1.0, 0.9298, 0.003555, 0.9298, 0.9964, 0.9298, 0.9964, 0.9298, 0.003555, 0.2667, 0.0, 0.3333, 0.0, 0.3333, 1.0, 0.2667, 1.0, 0.9298, 0.9964, 0.8702, 0.9964, 0.8702, 0.9964, 0.9298, 0.9964, 0.4, 0.0, 0.4667, 0.0, 0.4667, 1.0, 0.4, 1.0, 0.07022, 0.003555, 0.1298, 0.003555, 0.1298, 0.003555, 0.07022, 0.003555, 0.5333, 0.0, 0.6, 0.0, 0.6, 1.0, 0.5333, 1.0, 0.8702, 0.9964, 0.8702, 0.003555, 0.8702, 0.003555, 0.8702, 0.9964, 0.6667, 0.0, 0.7333, 0.0, 0.7333, 1.0, 0.6667, 1.0, 0.1298, 0.9964, 0.07022, 0.9964, 0.07022, 0.9964, 0.1298, 0.9964, 0.8, 0.0, 0.8667, 0.0, 0.8667, 1.0, 0.8, 1.0, 0.7964, 0.003555, 0.7964, 0.9964, 0.7964, 0.9964, 0.7964, 0.003555, 0.1298, 0.003555, 0.07022, 0.003555, 0.06667, 0.0, 0.1333, 0.0, 0.2631, 0.003555, 0.2036, 0.003555, 0.2, 0.0, 0.2667, 0.0, 0.3964, 0.003555, 0.3369, 0.003555, 0.3333, 0.0, 0.4, 0.0, 0.5298, 0.003555, 0.4702, 0.003555, 0.4667, 0.0, 0.5333, 0.0, 0.6631, 0.003555, 0.6036, 0.003555, 0.6, 0.0, 0.6667, 0.0, 0.7964, 0.003555, 0.7369, 0.003555, 0.7333, 0.0, 0.8, 0.0, 0.9298, 0.003555, 0.8702, 0.003555, 0.8667, 0.0, 0.9333, 0.0, 0.8702, 0.9964, 0.9298, 0.9964, 0.9333, 1.0, 0.8667, 1.0, 0.7369, 0.9964, 0.7964, 0.9964, 0.8, 1.0, 0.7333, 1.0, 0.6036, 0.9964, 0.6631, 0.9964, 0.6667, 1.0, 0.6, 1.0, 0.4702, 0.9964, 0.5298, 0.9964, 0.5333, 1.0, 0.4667, 1.0, 0.3369, 0.9964, 0.3964, 0.9964, 0.4, 1.0, 0.3333, 1.0, 0.2036, 0.9964, 0.2631, 0.9964, 0.2667, 1.0, 0.2, 1.0, 0.07022, 0.9964, 0.1298, 0.9964, 0.1333, 1.0, 0.06667, 1.0, 0.07022, 0.003555, 0.07022, 0.9964, 0.06667, 1.0, 0.06667, 0.0, 0.1298, 0.9964, 0.1298, 0.003555, 0.1333, 0.0, 0.1333, 1.0, 0.2036, 0.003555, 0.2036, 0.9964, 0.2, 1.0, 0.2, 0.0, 0.2631, 0.9964, 0.2631, 0.003555, 0.2667, 0.0, 0.2667, 1.0, 0.3369, 0.003555, 0.3369, 0.9964, 0.3333, 1.0, 0.3333, 0.0, 0.3964, 0.9964, 0.3964, 0.003555, 0.4, 0.0, 0.4, 1.0, 0.4702, 0.003555, 0.4702, 0.9964, 0.4667, 1.0, 0.4667, 0.0, 0.5298, 0.9964, 0.5298, 0.003555, 0.5333, 0.0, 0.5333, 1.0, 0.6036, 0.003555, 0.6036, 0.9964, 0.6, 1.0, 0.6, 0.0, 0.6631, 0.9964, 0.6631, 0.003555, 0.6667, 0.0, 0.6667, 1.0, 0.7369, 0.003555, 0.7369, 0.9964, 0.7333, 1.0, 0.7333, 0.0, 0.7964, 0.9964, 0.7964, 0.003555, 0.8, 0.0, 0.8, 1.0, 0.8702, 0.003555, 0.8702, 0.9964, 0.8667, 1.0, 0.8667, 0.0, 0.9298, 0.9964, 0.9298, 0.003555, 0.9333, 0.0, 0.9333, 1.0, 0.07022, 0.003555, 0.1298, 0.003555, 0.1298, 0.9964, 0.07022, 0.9964, 0.2036, 0.003555, 0.2631, 0.003555, 0.2631, 0.9964, 0.2036, 0.9964, 0.3369, 0.003555, 0.3964, 0.003555, 0.3964, 0.9964, 0.3369, 0.9964, 0.4702, 0.003555, 0.5298, 0.003555, 0.5298, 0.9964, 0.4702, 0.9964, 0.6036, 0.003555, 0.6631, 0.003555, 0.6631, 0.9964, 0.6036, 0.9964, 0.7369, 0.003555, 0.7964, 0.003555, 0.7964, 0.9964, 0.7369, 0.9964, 0.8702, 0.003555, 0.9298, 0.003555, 0.9298, 0.9964, 0.8702, 0.9964, 0.2036, 0.003555, 0.2631, 0.003555, 0.2631, 0.003555, 0.2036, 0.003555, 0.1298, 0.003555, 0.1298, 0.9964, 0.1298, 0.9964, 0.1298, 0.003555, 0.7964, 0.9964, 0.7369, 0.9964, 0.7369, 0.9964, 0.7964, 0.9964, 0.2036, 0.9964, 0.2036, 0.003555, 0.2036, 0.003555, 0.2036, 0.9964, 0.3369, 0.003555, 0.3964, 0.003555, 0.3964, 0.003555, 0.3369, 0.003555, 0.2631, 0.003555, 0.2631, 0.9964, 0.2631, 0.9964, 0.2631, 0.003555, 0.6631, 0.9964, 0.6036, 0.9964, 0.6036, 0.9964, 0.6631, 0.9964, 0.3369, 0.9964, 0.3369, 0.003555, 0.3369, 0.003555, 0.3369, 0.9964, 0.4702, 0.003555, 0.5298, 0.003555, 0.5298, 0.003555, 0.4702, 0.003555, 0.3964, 0.003555, 0.3964, 0.9964, 0.3964, 0.9964, 0.3964, 0.003555, 0.5298, 0.9964, 0.4702, 0.9964, 0.4702, 0.9964, 0.5298, 0.9964, 0.4702, 0.9964, 0.4702, 0.003555, 0.4702, 0.003555, 0.4702, 0.9964, 0.6036, 0.003555, 0.6631, 0.003555, 0.6631, 0.003555, 0.6036, 0.003555, 0.5298, 0.003555, 0.5298, 0.9964, 0.5298, 0.9964, 0.5298, 0.003555, 0.3964, 0.9964, 0.3369, 0.9964, 0.3369, 0.9964, 0.3964, 0.9964, 0.6036, 0.9964, 0.6036, 0.003555, 0.6036, 0.003555, 0.6036, 0.9964, 0.7369, 0.003555, 0.7964, 0.003555, 0.7964, 0.003555, 0.7369, 0.003555, 0.6631, 0.003555, 0.6631, 0.9964, 0.6631, 0.9964, 0.6631, 0.003555, 0.2631, 0.9964, 0.2036, 0.9964, 0.2036, 0.9964, 0.2631, 0.9964, 0.7369, 0.9964, 0.7369, 0.003555, 0.7369, 0.003555, 0.7369, 0.9964, 0.8702, 0.003555, 0.9298, 0.003555, 0.9298, 0.003555, 0.8702, 0.003555, 0.0, 0.0, 0.0, 0.0, 0.0, 0.0, 0.0, 0.0, 0.0, 1.0, 1.0, 1.0, 1.0, 0.0, 0.0, 0.0, 1.0, 1.0, 1.0, 0.0, 1.0, 0.0, 1.0, 1.0, 0.0, 0.0, 0.0, 0.0, 0.0, 0.0, 0.0, 0.0, 0.0, 0.0, 0.0, 0.0, 0.0, 0.0, 0.0, 0.0, 1.0, 1.0, 1.0, 0.0, 1.0, 0.0, 1.0, 1.0, 0.0, 0.0, 0.0, 1.0, 0.0, 1.0, 0.0, 0.0, 0.0, 0.0, 0.0, 0.0, 0.0, 0.0, 0.0, 0.0, 0.0, 0.0, 0.0, 1.0, 0.0, 1.0, 0.0, 0.0, 1.0, 0.0, 1.0, 1.0, 1.0, 1.0, 1.0, 0.0, 0.0, 0.0, 0.0, 0.0, 0.0, 0.0, 0.0, 0.0, 0.0, 0.0, 0.0, 0.0, 0.0, 0.0, 0.0, 0.0, 0.0, 1.0, 0.0, 0.0, 0.0, 0.0, 0.0, 1.0, 0.0, 0.0, 0.0, 0.0, 0.0, 0.0, 0.0, 0.0, 0.0, 0.0, 0.0, 0.0, 0.0, 0.0, 0.0, 0.0, 1.0, 1.0, 0.0, 1.0, 0.0, 1.0, 1.0, 1.0, 0.0, 0.0, 0.0, 0.0, 0.0, 0.0, 0.0, 0.0, 0.0, 0.0, 0.0, 0.0, 0.0, 0.0, 0.0, 0.0, 0.0, 0.0, 0.0, 0.0, 0.0, 0.0, 0.0, 0.0, 0.0, 0.0, 0.0, 0.0, 0.0, 0.0, 0.0, 0.0, 0.0, 0.0, 0.0, 0.0, 0.0, 0.0, 0.0, 0.0])
me_plane_004.materials.append(mat_bois_001)
me_plane_004.materials.append(mat_blanche)
me_plane_004.materials.append(mat_noire)
me_plane_004.update()
me_plane_002 = bpy.data.meshes.new('Plane.002')
me_plane_002.from_pydata([(-1.782, -0.7597, 0.001586), (-1.766, -0.748, -0.001586), (1.782, -0.7597, 0.001586), (1.766, -0.748, -0.001586), (-1.782, 0.7597, 0.001586), (-1.766, 0.748, -0.001586), (1.782, 0.7597, 0.001586), (1.766, 0.748, -0.001586), (0.0, -0.7624, -0.005184), (0.0, -0.7453, 0.005184), (0.0, 0.7624, -0.005184), (0.0, 0.7453, 0.005184), (0.08314, -0.5128, -0.5398), (0.094, -0.5042, -0.5254), (0.5532, -0.5134, -0.5412), (0.5504, -0.5036, -0.524), (0.5532, 0.5134, -0.5412), (0.5504, 0.5036, -0.524), (0.08314, 0.5128, -0.5398), (0.094, 0.5042, -0.5254), (-0.5532, -0.5134, -0.5412), (-0.5504, -0.5036, -0.524), (-0.08314, -0.5128, -0.5398), (-0.094, -0.5042, -0.5254), (-0.08314, 0.5128, -0.5398), (-0.094, 0.5042, -0.5254), (-0.5532, 0.5134, -0.5412), (-0.5504, 0.5036, -0.524), (1.498, 0.4951, 0.5577), (1.492, 0.5011, 0.5396), (1.498, 0.6625, 0.5577), (1.492, 0.6565, 0.5396), (-1.498, 0.6625, 0.5577), (-1.492, 0.6565, 0.5396), (-1.498, 0.4951, 0.5577), (-1.492, 0.5011, 0.5396), (1.681, 0.4575, 0.009045), (1.675, 0.4636, -0.009045), (-1.681, 0.4575, 0.009045), (-1.675, 0.4636, -0.009045), (1.681, 0.7001, 0.009045), (1.675, 0.694, -0.009045), (-1.681, 0.7001, 0.009045), (-1.675, 0.694, -0.009045), (1.683, 0.4548, 0.5545), (1.672, 0.4663, 0.5429), (-1.683, 0.4548, 0.5545), (-1.672, 0.4663, 0.5429), (1.683, 0.7028, 0.5545), (1.672, 0.6913, 0.5429), (-1.683, 0.7028, 0.5545), (-1.672, 0.6913, 0.5429), (0.6806, 0.6093, 0.9567), (0.6947, 0.6234, 0.9567), (-0.6806, 0.6093, 0.9567), (-0.6947, 0.6234, 0.9567), (0.6806, 0.5483, 0.9567), (0.6947, 0.5342, 0.9567), (-0.6806, 0.5483, 0.9567), (-0.6947, 0.5342, 0.9567), (1.502, 0.491, 0.9567), (1.488, 0.5052, 0.9567), (-1.502, 0.491, 0.9567), (-1.488, 0.5052, 0.9567), (1.502, 0.6666, 0.9567), (1.488, 0.6524, 0.9567), (-1.502, 0.6666, 0.9567), (-1.488, 0.6524, 0.9567), (0.6819, 0.6106, 1.34), (0.6934, 0.6221, 1.352), (-0.6819, 0.6106, 1.34), (-0.6934, 0.6221, 1.352), (0.6819, 0.547, 1.34), (0.6934, 0.5355, 1.352), (-0.6819, 0.547, 1.34), (-0.6934, 0.5355, 1.352), (0.09857, -0.4985, -0.5326), (0.5418, -0.4985, -0.5326), (0.5418, 0.4985, -0.5326), (0.09857, 0.4985, -0.5326), (-0.5418, -0.4985, -0.5326), (-0.09857, -0.4985, -0.5326), (-0.09857, 0.4985, -0.5326), (-0.5418, 0.4985, -0.5326), (0.01162, -0.7497, -0.009082), (1.73, -0.7497, -0.009082), (0.5495, -0.5127, -0.5235), (0.09717, -0.5127, -0.5235), (1.765, -0.7418, -0.003995), (1.765, 0.7418, -0.003995), (0.561, 0.5001, -0.5286), (0.561, -0.5001, -0.5286), (1.73, 0.7497, -0.009082), (0.01162, 0.7497, -0.009082), (0.09717, 0.5127, -0.5235), (0.5495, 0.5127, -0.5235), (0.00164, 0.7383, -0.009865), (0.00164, -0.7383, -0.009865), (0.08693, -0.502, -0.5228), (0.08693, 0.502, -0.5228), (-1.73, -0.7497, -0.009082), (-0.01162, -0.7497, -0.009082), (-0.09717, -0.5127, -0.5235), (-0.5495, -0.5127, -0.5235), (-0.00164, -0.7383, -0.009865), (-0.00164, 0.7383, -0.009865), (-0.08693, 0.502, -0.5228), (-0.08693, -0.502, -0.5228), (-0.01162, 0.7497, -0.009082), (-1.73, 0.7497, -0.009082), (-0.5495, 0.5127, -0.5235), (-0.09717, 0.5127, -0.5235), (-1.765, 0.7418, -0.003995), (-1.765, -0.7418, -0.003995), (-0.561, -0.5001, -0.5286), (-0.561, 0.5001, -0.5286), (1.495, 0.6495, 0.5587), (1.495, 0.5081, 0.5587), (1.495, 0.5081, 0.9467), (1.495, 0.6495, 0.9467), (1.688, 0.461, 0.0), (1.688, 0.6913, 0.0), (1.764, 0.7364, 0.0), (1.764, -0.5019, 0.0), (-1.688, 0.6913, 0.0), (-1.688, 0.461, 0.0), (-1.764, -0.5019, 0.0), (-1.764, 0.7364, 0.0), (-1.668, 0.4506, 0.0), (1.668, 0.4506, 0.0), (1.763, -0.7439, 0.0), (-1.763, -0.7439, 0.0), (1.675, 0.7071, 0.0), (-1.675, 0.7071, 0.0), (-1.737, 0.7439, 0.0), (1.737, 0.7439, 0.0), (-1.668, 0.4606, 0.5387), (1.668, 0.4606, 0.5387), (1.668, 0.4606, 0.01), (-1.668, 0.4606, 0.01), (1.668, 0.6971, 0.5387), (-1.668, 0.6971, 0.5387), (-1.668, 0.6971, 0.01), (1.668, 0.6971, 0.01), (1.678, 0.4706, 0.5387), (1.678, 0.6871, 0.5387), (1.678, 0.6871, 0.01), (1.678, 0.4706, 0.01), (-1.678, 0.6871, 0.5387), (-1.678, 0.4706, 0.5387), (-1.678, 0.4706, 0.01), (-1.678, 0.6871, 0.01), (-1.494, 0.4881, 0.5487), (1.494, 0.4881, 0.5487), (1.579, 0.4706, 0.5487), (-1.579, 0.4706, 0.5487), (1.494, 0.6695, 0.5487), (-1.494, 0.6695, 0.5487), (-1.579, 0.6871, 0.5487), (1.579, 0.6871, 0.5487), (1.505, 0.5063, 0.5487), (1.505, 0.6514, 0.5487), (1.668, 0.6848, 0.5487), (1.668, 0.4728, 0.5487), (-1.505, 0.6514, 0.5487), (-1.505, 0.5063, 0.5487), (-1.668, 0.4728, 0.5487), (-1.668, 0.6848, 0.5487), (-0.6777, 0.5413, 0.9667), (0.6777, 0.5413, 0.9667), (0.6777, 0.5413, 1.336), (-0.6777, 0.5413, 1.336), (1.485, 0.4981, 0.5587), (-1.485, 0.4981, 0.5587), (-1.485, 0.4981, 0.9467), (1.485, 0.4981, 0.9467), (-1.495, 0.5081, 0.5587), (-1.495, 0.6495, 0.5587), (-1.495, 0.6495, 0.9467), (-1.495, 0.5081, 0.9467), (-1.485, 0.6595, 0.5587), (1.485, 0.6595, 0.5587), (1.485, 0.6595, 0.9467), (-1.485, 0.6595, 0.9467), (0.6777, 0.6063, 1.346), (-0.6777, 0.6063, 1.346), (-0.6777, 0.5513, 1.346), (0.6777, 0.5513, 1.346), (0.6877, 0.5513, 0.9667), (0.6877, 0.6063, 0.9667), (0.6877, 0.6063, 1.336), (0.6877, 0.5513, 1.336), (0.6777, 0.6163, 0.9667), (-0.6777, 0.6163, 0.9667), (-0.6777, 0.6163, 1.336), (0.6777, 0.6163, 1.336), (-0.6877, 0.6063, 0.9667), (-0.6877, 0.5513, 0.9667), (-0.6877, 0.5513, 1.336), (-0.6877, 0.6063, 1.336), (-1.774, -0.7539, 0.0), (1.774, -0.7539, 0.0), (-1.774, 0.7539, 0.0), (1.774, 0.7539, 0.0), (0.0, -0.7539, 0.0), (0.0, 0.7539, 0.0), (0.08857, -0.5085, -0.5326), (0.5518, -0.5085, -0.5326), (0.5518, 0.5085, -0.5326), (0.08857, 0.5085, -0.5326), (-0.5518, -0.5085, -0.5326), (-0.08857, -0.5085, -0.5326), (-0.08857, 0.5085, -0.5326), (-0.5518, 0.5085, -0.5326), (1.495, 0.4981, 0.5487), (1.495, 0.6595, 0.5487), (-1.495, 0.6595, 0.5487), (-1.495, 0.4981, 0.5487), (1.678, 0.4606, 0.0), (-1.678, 0.4606, 0.0), (1.678, 0.6971, 0.0), (-1.678, 0.6971, 0.0), (1.678, 0.4606, 0.5487), (-1.678, 0.4606, 0.5487), (1.678, 0.6971, 0.5487), (-1.678, 0.6971, 0.5487), (0.6877, 0.6163, 0.9567), (-0.6877, 0.6163, 0.9567), (0.6877, 0.5413, 0.9567), (-0.6877, 0.5413, 0.9567), (1.495, 0.4981, 0.9567), (-1.495, 0.4981, 0.9567), (1.495, 0.6595, 0.9567), (-1.495, 0.6595, 0.9567), (0.6877, 0.6163, 1.346), (-0.6877, 0.6163, 1.346), (0.6877, 0.5413, 1.346), (-0.6877, 0.5413, 1.346)], [], [(76, 77, 14, 12), (77, 76, 13, 15), (77, 78, 16, 14), (78, 77, 15, 17), (78, 79, 18, 16), (79, 78, 17, 19), (79, 76, 12, 18), (76, 79, 19, 13), (80, 81, 22, 20), (81, 80, 21, 23), (81, 82, 24, 22), (82, 81, 23, 25), (82, 83, 26, 24), (83, 82, 25, 27), (83, 80, 20, 26), (80, 83, 27, 21), (84, 85, 2, 8), (85, 84, 9, 3), (85, 86, 14, 2), (86, 85, 3, 15), (86, 87, 12, 14), (87, 86, 15, 13), (87, 84, 8, 12), (84, 87, 13, 9), (88, 89, 6, 2), (89, 88, 3, 7), (89, 90, 16, 6), (90, 89, 7, 17), (90, 91, 14, 16), (91, 90, 17, 15), (91, 88, 2, 14), (88, 91, 15, 3), (92, 93, 10, 6), (93, 92, 7, 11), (93, 94, 18, 10), (94, 93, 11, 19), (94, 95, 16, 18), (95, 94, 19, 17), (95, 92, 6, 16), (92, 95, 17, 7), (96, 97, 8, 10), (97, 96, 11, 9), (97, 98, 12, 8), (98, 97, 9, 13), (98, 99, 18, 12), (99, 98, 13, 19), (99, 96, 10, 18), (96, 99, 19, 11), (100, 101, 8, 0), (101, 100, 1, 9), (101, 102, 22, 8), (102, 101, 9, 23), (102, 103, 20, 22), (103, 102, 23, 21), (103, 100, 0, 20), (100, 103, 21, 1), (104, 105, 10, 8), (105, 104, 9, 11), (105, 106, 24, 10), (106, 105, 11, 25), (106, 107, 22, 24), (107, 106, 25, 23), (107, 104, 8, 22), (104, 107, 23, 9), (108, 109, 4, 10), (109, 108, 11, 5), (109, 110, 26, 4), (110, 109, 5, 27), (110, 111, 24, 26), (111, 110, 27, 25), (111, 108, 10, 24), (108, 111, 25, 11), (112, 113, 0, 4), (113, 112, 5, 1), (113, 114, 20, 0), (114, 113, 1, 21), (114, 115, 26, 20), (115, 114, 21, 27), (115, 112, 4, 26), (112, 115, 27, 5), (116, 117, 28, 30), (117, 116, 31, 29), (117, 118, 60, 28), (118, 117, 29, 61), (118, 119, 64, 60), (119, 118, 61, 65), (119, 116, 30, 64), (116, 119, 65, 31), (120, 121, 40, 36), (121, 120, 37, 41), (121, 122, 6, 40), (122, 121, 41, 7), (122, 123, 2, 6), (123, 122, 7, 3), (123, 120, 36, 2), (120, 123, 3, 37), (124, 125, 38, 42), (125, 124, 43, 39), (125, 126, 0, 38), (126, 125, 39, 1), (126, 127, 4, 0), (127, 126, 1, 5), (127, 124, 42, 4), (124, 127, 5, 43), (128, 129, 36, 38), (129, 128, 39, 37), (129, 130, 2, 36), (130, 129, 37, 3), (130, 131, 0, 2), (131, 130, 3, 1), (131, 128, 38, 0), (128, 131, 1, 39), (132, 133, 42, 40), (133, 132, 41, 43), (133, 134, 4, 42), (134, 133, 43, 5), (134, 135, 6, 4), (135, 134, 5, 7), (135, 132, 40, 6), (132, 135, 7, 41), (136, 137, 44, 46), (137, 136, 47, 45), (137, 138, 36, 44), (138, 137, 45, 37), (138, 139, 38, 36), (139, 138, 37, 39), (139, 136, 46, 38), (136, 139, 39, 47), (140, 141, 50, 48), (141, 140, 49, 51), (141, 142, 42, 50), (142, 141, 51, 43), (142, 143, 40, 42), (143, 142, 43, 41), (143, 140, 48, 40), (140, 143, 41, 49), (144, 145, 48, 44), (145, 144, 45, 49), (145, 146, 40, 48), (146, 145, 49, 41), (146, 147, 36, 40), (147, 146, 41, 37), (147, 144, 44, 36), (144, 147, 37, 45), (148, 149, 46, 50), (149, 148, 51, 47), (149, 150, 38, 46), (150, 149, 47, 39), (150, 151, 42, 38), (151, 150, 39, 43), (151, 148, 50, 42), (148, 151, 43, 51), (152, 153, 28, 34), (153, 152, 35, 29), (153, 154, 44, 28), (154, 153, 29, 45), (154, 155, 46, 44), (155, 154, 45, 47), (155, 152, 34, 46), (152, 155, 47, 35), (156, 157, 32, 30), (157, 156, 31, 33), (157, 158, 50, 32), (158, 157, 33, 51), (158, 159, 48, 50), (159, 158, 51, 49), (159, 156, 30, 48), (156, 159, 49, 31), (160, 161, 30, 28), (161, 160, 29, 31), (161, 162, 48, 30), (162, 161, 31, 49), (162, 163, 44, 48), (163, 162, 49, 45), (163, 160, 28, 44), (160, 163, 45, 29), (164, 165, 34, 32), (165, 164, 33, 35), (165, 166, 46, 34), (166, 165, 35, 47), (166, 167, 50, 46), (167, 166, 47, 51), (167, 164, 32, 50), (164, 167, 51, 33), (168, 169, 56, 58), (169, 168, 59, 57), (169, 170, 72, 56), (170, 169, 57, 73), (170, 171, 74, 72), (171, 170, 73, 75), (171, 168, 58, 74), (168, 171, 75, 59), (172, 173, 34, 28), (173, 172, 29, 35), (173, 174, 62, 34), (174, 173, 35, 63), (174, 175, 60, 62), (175, 174, 63, 61), (175, 172, 28, 60), (172, 175, 61, 29), (176, 177, 32, 34), (177, 176, 35, 33), (177, 178, 66, 32), (178, 177, 33, 67), (178, 179, 62, 66), (179, 178, 67, 63), (179, 176, 34, 62), (176, 179, 63, 35), (180, 181, 30, 32), (181, 180, 33, 31), (181, 182, 64, 30), (182, 181, 31, 65), (182, 183, 66, 64), (183, 182, 65, 67), (183, 180, 32, 66), (180, 183, 67, 33), (184, 185, 70, 68), (185, 184, 69, 71), (185, 186, 74, 70), (186, 185, 71, 75), (186, 187, 72, 74), (187, 186, 75, 73), (187, 184, 68, 72), (184, 187, 73, 69), (188, 189, 52, 56), (189, 188, 57, 53), (189, 190, 68, 52), (190, 189, 53, 69), (190, 191, 72, 68), (191, 190, 69, 73), (191, 188, 56, 72), (188, 191, 73, 57), (192, 193, 54, 52), (193, 192, 53, 55), (193, 194, 70, 54), (194, 193, 55, 71), (194, 195, 68, 70), (195, 194, 71, 69), (195, 192, 52, 68), (192, 195, 69, 53), (196, 197, 58, 54), (197, 196, 55, 59), (197, 198, 74, 58), (198, 197, 59, 75), (198, 199, 70, 74), (199, 198, 75, 71), (199, 196, 54, 70), (196, 199, 71, 55), (206, 207, 208, 209), (210, 211, 212, 213), (204, 201, 207, 206), (201, 203, 208, 207), (203, 205, 209, 208), (205, 204, 206, 209), (200, 204, 211, 210), (204, 205, 212, 211), (205, 202, 213, 212), (202, 200, 210, 213), (215, 214, 230, 232), (218, 220, 203, 201), (221, 219, 200, 202), (219, 218, 201, 200), (220, 221, 202, 203), (223, 222, 218, 219), (224, 225, 221, 220), (222, 224, 220, 218), (225, 223, 219, 221), (217, 214, 222, 223), (215, 216, 225, 224), (214, 215, 224, 222), (216, 217, 223, 225), (229, 228, 236, 237), (214, 217, 231, 230), (217, 216, 233, 231), (216, 215, 232, 233), (227, 226, 230, 231), (228, 229, 233, 232), (226, 228, 232, 230), (229, 227, 231, 233), (234, 235, 237, 236), (228, 226, 234, 236), (226, 227, 235, 234), (227, 229, 237, 235)])
me_plane_002.polygons.foreach_set('material_index', [0, 0, 0, 0, 0, 0, 0, 0, 0, 0, 0, 0, 0, 0, 0, 0, 0, 0, 0, 0, 0, 0, 0, 0, 0, 0, 0, 0, 0, 0, 0, 0, 0, 0, 0, 0, 0, 0, 0, 0, 0, 0, 0, 0, 0, 0, 0, 0, 0, 0, 0, 0, 0, 0, 0, 0, 0, 0, 0, 0, 0, 0, 0, 0, 0, 0, 0, 0, 0, 0, 0, 0, 0, 0, 0, 0, 0, 0, 0, 0, 0, 0, 0, 0, 0, 0, 0, 0, 0, 0, 0, 0, 0, 0, 0, 0, 0, 0, 0, 0, 0, 0, 0, 0, 0, 0, 0, 0, 0, 0, 0, 0, 0, 0, 0, 0, 0, 0, 0, 0, 0, 0, 0, 0, 0, 0, 0, 0, 0, 0, 0, 0, 0, 0, 0, 0, 0, 0, 0, 0, 0, 0, 0, 0, 0, 0, 0, 0, 0, 0, 0, 0, 0, 0, 0, 0, 0, 0, 0, 0, 0, 0, 0, 0, 0, 0, 0, 0, 0, 0, 0, 0, 0, 0, 0, 0, 0, 0, 0, 0, 0, 0, 0, 0, 0, 0, 0, 0, 0, 0, 0, 0, 0, 0, 0, 0, 0, 0, 0, 0, 0, 0, 0, 0, 0, 0, 0, 0, 0, 0, 0, 0, 0, 0, 0, 0, 0, 0, 0, 0, 0, 0, 0, 0, 0, 0, 0, 0, 0, 0, 0, 0, 0, 0, 0, 0, 0, 0, 0, 0, 0, 0, 0, 0, 0, 0, 0, 0, 1, 1, 1, 1, 1, 1, 1, 1, 1, 1, 1, 1, 1, 1, 1, 1, 1, 1, 1, 1, 1, 1, 1, 1, 1, 1, 1, 1, 1, 1, 1, 1, 1, 1, 1])
_uv = me_plane_002.uv_layers.new(name='UVMap')
_uv.uv.foreach_set('vector', [0.5692, 0.1628, 0.9308, 0.1628, 0.9308, 0.1628, 0.5692, 0.1628, 0.9308, 0.1628, 0.5692, 0.1628, 0.5692, 0.1628, 0.9308, 0.1628, 0.9308, 0.1628, 0.9308, 0.8372, 0.9308, 0.8372, 0.9308, 0.1628, 0.9308, 0.8372, 0.9308, 0.1628, 0.9308, 0.1628, 0.9308, 0.8372, 0.9308, 0.8372, 0.5692, 0.8372, 0.5692, 0.8372, 0.9308, 0.8372, 0.5692, 0.8372, 0.9308, 0.8372, 0.9308, 0.8372, 0.5692, 0.8372, 0.5692, 0.8372, 0.5692, 0.1628, 0.5692, 0.1628, 0.5692, 0.8372, 0.5692, 0.1628, 0.5692, 0.8372, 0.5692, 0.8372, 0.5692, 0.1628, 0.06915, 0.1628, 0.4308, 0.1628, 0.4308, 0.1628, 0.06915, 0.1628, 0.4308, 0.1628, 0.06915, 0.1628, 0.06915, 0.1628, 0.4308, 0.1628, 0.4308, 0.1628, 0.4308, 0.8372, 0.4308, 0.8372, 0.4308, 0.1628, 0.4308, 0.8372, 0.4308, 0.1628, 0.4308, 0.1628, 0.4308, 0.8372, 0.4308, 0.8372, 0.06915, 0.8372, 0.06915, 0.8372, 0.4308, 0.8372, 0.06915, 0.8372, 0.4308, 0.8372, 0.4308, 0.8372, 0.06915, 0.8372, 0.06915, 0.8372, 0.06915, 0.1628, 0.06915, 0.1628, 0.06915, 0.8372, 0.06915, 0.1628, 0.06915, 0.8372, 0.06915, 0.8372, 0.06915, 0.1628, 0.5, 0.0, 1.0, 0.0, 1.0, 0.0, 0.5, 0.0, 1.0, 0.0, 0.5, 0.0, 0.5, 0.0, 1.0, 0.0, 1.0, 0.0, 0.9308, 0.1628, 0.9308, 0.1628, 1.0, 0.0, 0.9308, 0.1628, 1.0, 0.0, 1.0, 0.0, 0.9308, 0.1628, 0.9308, 0.1628, 0.5692, 0.1628, 0.5692, 0.1628, 0.9308, 0.1628, 0.5692, 0.1628, 0.9308, 0.1628, 0.9308, 0.1628, 0.5692, 0.1628, 0.5692, 0.1628, 0.5, 0.0, 0.5, 0.0, 0.5692, 0.1628, 0.5, 0.0, 0.5692, 0.1628, 0.5692, 0.1628, 0.5, 0.0, 1.0, 0.0, 1.0, 1.0, 1.0, 1.0, 1.0, 0.0, 1.0, 1.0, 1.0, 0.0, 1.0, 0.0, 1.0, 1.0, 1.0, 1.0, 0.9308, 0.8372, 0.9308, 0.8372, 1.0, 1.0, 0.9308, 0.8372, 1.0, 1.0, 1.0, 1.0, 0.9308, 0.8372, 0.9308, 0.8372, 0.9308, 0.1628, 0.9308, 0.1628, 0.9308, 0.8372, 0.9308, 0.1628, 0.9308, 0.8372, 0.9308, 0.8372, 0.9308, 0.1628, 0.9308, 0.1628, 1.0, 0.0, 1.0, 0.0, 0.9308, 0.1628, 1.0, 0.0, 0.9308, 0.1628, 0.9308, 0.1628, 1.0, 0.0, 1.0, 1.0, 0.5, 1.0, 0.5, 1.0, 1.0, 1.0, 0.5, 1.0, 1.0, 1.0, 1.0, 1.0, 0.5, 1.0, 0.5, 1.0, 0.5692, 0.8372, 0.5692, 0.8372, 0.5, 1.0, 0.5692, 0.8372, 0.5, 1.0, 0.5, 1.0, 0.5692, 0.8372, 0.5692, 0.8372, 0.9308, 0.8372, 0.9308, 0.8372, 0.5692, 0.8372, 0.9308, 0.8372, 0.5692, 0.8372, 0.5692, 0.8372, 0.9308, 0.8372, 0.9308, 0.8372, 1.0, 1.0, 1.0, 1.0, 0.9308, 0.8372, 1.0, 1.0, 0.9308, 0.8372, 0.9308, 0.8372, 1.0, 1.0, 0.5, 1.0, 0.5, 0.0, 0.5, 0.0, 0.5, 1.0, 0.5, 0.0, 0.5, 1.0, 0.5, 1.0, 0.5, 0.0, 0.5, 0.0, 0.5692, 0.1628, 0.5692, 0.1628, 0.5, 0.0, 0.5692, 0.1628, 0.5, 0.0, 0.5, 0.0, 0.5692, 0.1628, 0.5692, 0.1628, 0.5692, 0.8372, 0.5692, 0.8372, 0.5692, 0.1628, 0.5692, 0.8372, 0.5692, 0.1628, 0.5692, 0.1628, 0.5692, 0.8372, 0.5692, 0.8372, 0.5, 1.0, 0.5, 1.0, 0.5692, 0.8372, 0.5, 1.0, 0.5692, 0.8372, 0.5692, 0.8372, 0.5, 1.0, 0.0, 0.0, 0.5, 0.0, 0.5, 0.0, 0.0, 0.0, 0.5, 0.0, 0.0, 0.0, 0.0, 0.0, 0.5, 0.0, 0.5, 0.0, 0.4308, 0.1628, 0.4308, 0.1628, 0.5, 0.0, 0.4308, 0.1628, 0.5, 0.0, 0.5, 0.0, 0.4308, 0.1628, 0.4308, 0.1628, 0.06915, 0.1628, 0.06915, 0.1628, 0.4308, 0.1628, 0.06915, 0.1628, 0.4308, 0.1628, 0.4308, 0.1628, 0.06915, 0.1628, 0.06915, 0.1628, 0.0, 0.0, 0.0, 0.0, 0.06915, 0.1628, 0.0, 0.0, 0.06915, 0.1628, 0.06915, 0.1628, 0.0, 0.0, 0.5, 0.0, 0.5, 1.0, 0.5, 1.0, 0.5, 0.0, 0.5, 1.0, 0.5, 0.0, 0.5, 0.0, 0.5, 1.0, 0.5, 1.0, 0.4308, 0.8372, 0.4308, 0.8372, 0.5, 1.0, 0.4308, 0.8372, 0.5, 1.0, 0.5, 1.0, 0.4308, 0.8372, 0.4308, 0.8372, 0.4308, 0.1628, 0.4308, 0.1628, 0.4308, 0.8372, 0.4308, 0.1628, 0.4308, 0.8372, 0.4308, 0.8372, 0.4308, 0.1628, 0.4308, 0.1628, 0.5, 0.0, 0.5, 0.0, 0.4308, 0.1628, 0.5, 0.0, 0.4308, 0.1628, 0.4308, 0.1628, 0.5, 0.0, 0.5, 1.0, 0.0, 1.0, 0.0, 1.0, 0.5, 1.0, 0.0, 1.0, 0.5, 1.0, 0.5, 1.0, 0.0, 1.0, 0.0, 1.0, 0.06915, 0.8372, 0.06915, 0.8372, 0.0, 1.0, 0.06915, 0.8372, 0.0, 1.0, 0.0, 1.0, 0.06915, 0.8372, 0.06915, 0.8372, 0.4308, 0.8372, 0.4308, 0.8372, 0.06915, 0.8372, 0.4308, 0.8372, 0.06915, 0.8372, 0.06915, 0.8372, 0.4308, 0.8372, 0.4308, 0.8372, 0.5, 1.0, 0.5, 1.0, 0.4308, 0.8372, 0.5, 1.0, 0.4308, 0.8372, 0.4308, 0.8372, 0.5, 1.0, 0.0, 1.0, 0.0, 0.0, 0.0, 0.0, 0.0, 1.0, 0.0, 0.0, 0.0, 1.0, 0.0, 1.0, 0.0, 0.0, 0.0, 0.0, 0.06915, 0.1628, 0.06915, 0.1628, 0.0, 0.0, 0.06915, 0.1628, 0.0, 0.0, 0.0, 0.0, 0.06915, 0.1628, 0.06915, 0.1628, 0.06915, 0.8372, 0.06915, 0.8372, 0.06915, 0.1628, 0.06915, 0.8372, 0.06915, 0.1628, 0.06915, 0.1628, 0.06915, 0.8372, 0.06915, 0.8372, 0.0, 1.0, 0.0, 1.0, 0.06915, 0.8372, 0.0, 1.0, 0.06915, 0.8372, 0.06915, 0.8372, 0.0, 1.0, 0.9622, 0.7976, 0.9622, 0.2024, 0.9622, 0.2024, 0.9622, 0.7976, 0.9622, 0.2024, 0.9622, 0.7976, 0.9622, 0.7976, 0.9622, 0.2024, 0.9622, 0.2024, 0.9622, 0.2024, 0.9622, 0.2024, 0.9622, 0.2024, 0.9622, 0.2024, 0.9622, 0.2024, 0.9622, 0.2024, 0.9622, 0.2024, 0.9622, 0.2024, 0.9622, 0.7976, 0.9622, 0.7976, 0.9622, 0.2024, 0.9622, 0.7976, 0.9622, 0.2024, 0.9622, 0.2024, 0.9622, 0.7976, 0.9622, 0.7976, 0.9622, 0.7976, 0.9622, 0.7976, 0.9622, 0.7976, 0.9622, 0.7976, 0.9622, 0.7976, 0.9622, 0.7976, 0.9622, 0.7976, 0.9728, 0.06404, 0.9728, 0.936, 0.9728, 0.936, 0.9728, 0.06404, 0.9728, 0.936, 0.9728, 0.06404, 0.9728, 0.06404, 0.9728, 0.936, 0.9728, 0.936, 1.0, 1.0, 1.0, 1.0, 0.9728, 0.936, 1.0, 1.0, 0.9728, 0.936, 0.9728, 0.936, 1.0, 1.0, 1.0, 1.0, 1.0, 0.0, 1.0, 0.0, 1.0, 1.0, 1.0, 0.0, 1.0, 1.0, 1.0, 1.0, 1.0, 0.0, 1.0, 0.0, 0.9728, 0.06404, 0.9728, 0.06404, 1.0, 0.0, 0.9728, 0.06404, 1.0, 0.0, 1.0, 0.0, 0.9728, 0.06404, 0.02721, 0.936, 0.02721, 0.06404, 0.02721, 0.06404, 0.02721, 0.936, 0.02721, 0.06404, 0.02721, 0.936, 0.02721, 0.936, 0.02721, 0.06404, 0.02721, 0.06404, 0.0, 0.0, 0.0, 0.0, 0.02721, 0.06404, 0.0, 0.0, 0.02721, 0.06404, 0.02721, 0.06404, 0.0, 0.0, 0.0, 0.0, 0.0, 1.0, 0.0, 1.0, 0.0, 0.0, 0.0, 1.0, 0.0, 0.0, 0.0, 0.0, 0.0, 1.0, 0.0, 1.0, 0.02721, 0.936, 0.02721, 0.936, 0.0, 1.0, 0.02721, 0.936, 0.0, 1.0, 0.0, 1.0, 0.02721, 0.936, 0.02721, 0.06404, 0.9728, 0.06404, 0.9728, 0.06404, 0.02721, 0.06404, 0.9728, 0.06404, 0.02721, 0.06404, 0.02721, 0.06404, 0.9728, 0.06404, 0.9728, 0.06404, 1.0, 0.0, 1.0, 0.0, 0.9728, 0.06404, 1.0, 0.0, 0.9728, 0.06404, 0.9728, 0.06404, 1.0, 0.0, 1.0, 0.0, 0.0, 0.0, 0.0, 0.0, 1.0, 0.0, 0.0, 0.0, 1.0, 0.0, 1.0, 0.0, 0.0, 0.0, 0.0, 0.0, 0.02721, 0.06404, 0.02721, 0.06404, 0.0, 0.0, 0.02721, 0.06404, 0.0, 0.0, 0.0, 0.0, 0.02721, 0.06404, 0.9728, 0.936, 0.02721, 0.936, 0.02721, 0.936, 0.9728, 0.936, 0.02721, 0.936, 0.9728, 0.936, 0.9728, 0.936, 0.02721, 0.936, 0.02721, 0.936, 0.0, 1.0, 0.0, 1.0, 0.02721, 0.936, 0.0, 1.0, 0.02721, 0.936, 0.02721, 0.936, 0.0, 1.0, 0.0, 1.0, 1.0, 1.0, 1.0, 1.0, 0.0, 1.0, 1.0, 1.0, 0.0, 1.0, 0.0, 1.0, 1.0, 1.0, 1.0, 1.0, 0.9728, 0.936, 0.9728, 0.936, 1.0, 1.0, 0.9728, 0.936, 1.0, 1.0, 1.0, 1.0, 0.9728, 0.936, 0.02721, 0.06404, 0.9728, 0.06404, 0.9728, 0.06404, 0.02721, 0.06404, 0.9728, 0.06404, 0.02721, 0.06404, 0.02721, 0.06404, 0.9728, 0.06404, 0.9728, 0.06404, 0.9728, 0.06404, 0.9728, 0.06404, 0.9728, 0.06404, 0.9728, 0.06404, 0.9728, 0.06404, 0.9728, 0.06404, 0.9728, 0.06404, 0.9728, 0.06404, 0.02721, 0.06404, 0.02721, 0.06404, 0.9728, 0.06404, 0.02721, 0.06404, 0.9728, 0.06404, 0.9728, 0.06404, 0.02721, 0.06404, 0.02721, 0.06404, 0.02721, 0.06404, 0.02721, 0.06404, 0.02721, 0.06404, 0.02721, 0.06404, 0.02721, 0.06404, 0.02721, 0.06404, 0.02721, 0.06404, 0.9728, 0.936, 0.02721, 0.936, 0.02721, 0.936, 0.9728, 0.936, 0.02721, 0.936, 0.9728, 0.936, 0.9728, 0.936, 0.02721, 0.936, 0.02721, 0.936, 0.02721, 0.936, 0.02721, 0.936, 0.02721, 0.936, 0.02721, 0.936, 0.02721, 0.936, 0.02721, 0.936, 0.02721, 0.936, 0.02721, 0.936, 0.9728, 0.936, 0.9728, 0.936, 0.02721, 0.936, 0.9728, 0.936, 0.02721, 0.936, 0.02721, 0.936, 0.9728, 0.936, 0.9728, 0.936, 0.9728, 0.936, 0.9728, 0.936, 0.9728, 0.936, 0.9728, 0.936, 0.9728, 0.936, 0.9728, 0.936, 0.9728, 0.936, 0.9728, 0.06404, 0.9728, 0.936, 0.9728, 0.936, 0.9728, 0.06404, 0.9728, 0.936, 0.9728, 0.06404, 0.9728, 0.06404, 0.9728, 0.936, 0.9728, 0.936, 0.9728, 0.936, 0.9728, 0.936, 0.9728, 0.936, 0.9728, 0.936, 0.9728, 0.936, 0.9728, 0.936, 0.9728, 0.936, 0.9728, 0.936, 0.9728, 0.06404, 0.9728, 0.06404, 0.9728, 0.936, 0.9728, 0.06404, 0.9728, 0.936, 0.9728, 0.936, 0.9728, 0.06404, 0.9728, 0.06404, 0.9728, 0.06404, 0.9728, 0.06404, 0.9728, 0.06404, 0.9728, 0.06404, 0.9728, 0.06404, 0.9728, 0.06404, 0.9728, 0.06404, 0.02721, 0.936, 0.02721, 0.06404, 0.02721, 0.06404, 0.02721, 0.936, 0.02721, 0.06404, 0.02721, 0.936, 0.02721, 0.936, 0.02721, 0.06404, 0.02721, 0.06404, 0.02721, 0.06404, 0.02721, 0.06404, 0.02721, 0.06404, 0.02721, 0.06404, 0.02721, 0.06404, 0.02721, 0.06404, 0.02721, 0.06404, 0.02721, 0.06404, 0.02721, 0.936, 0.02721, 0.936, 0.02721, 0.06404, 0.02721, 0.936, 0.02721, 0.06404, 0.02721, 0.06404, 0.02721, 0.936, 0.02721, 0.936, 0.02721, 0.936, 0.02721, 0.936, 0.02721, 0.936, 0.02721, 0.936, 0.02721, 0.936, 0.02721, 0.936, 0.02721, 0.936, 0.03779, 0.2024, 0.9622, 0.2024, 0.9622, 0.2024, 0.03779, 0.2024, 0.9622, 0.2024, 0.03779, 0.2024, 0.03779, 0.2024, 0.9622, 0.2024, 0.9622, 0.2024, 0.9728, 0.06404, 0.9728, 0.06404, 0.9622, 0.2024, 0.9728, 0.06404, 0.9622, 0.2024, 0.9622, 0.2024, 0.9728, 0.06404, 0.9728, 0.06404, 0.02721, 0.06404, 0.02721, 0.06404, 0.9728, 0.06404, 0.02721, 0.06404, 0.9728, 0.06404, 0.9728, 0.06404, 0.02721, 0.06404, 0.02721, 0.06404, 0.03779, 0.2024, 0.03779, 0.2024, 0.02721, 0.06404, 0.03779, 0.2024, 0.02721, 0.06404, 0.02721, 0.06404, 0.03779, 0.2024, 0.9622, 0.7976, 0.03779, 0.7976, 0.03779, 0.7976, 0.9622, 0.7976, 0.03779, 0.7976, 0.9622, 0.7976, 0.9622, 0.7976, 0.03779, 0.7976, 0.03779, 0.7976, 0.02721, 0.936, 0.02721, 0.936, 0.03779, 0.7976, 0.02721, 0.936, 0.03779, 0.7976, 0.03779, 0.7976, 0.02721, 0.936, 0.02721, 0.936, 0.9728, 0.936, 0.9728, 0.936, 0.02721, 0.936, 0.9728, 0.936, 0.02721, 0.936, 0.02721, 0.936, 0.9728, 0.936, 0.9728, 0.936, 0.9622, 0.7976, 0.9622, 0.7976, 0.9728, 0.936, 0.9622, 0.7976, 0.9728, 0.936, 0.9728, 0.936, 0.9622, 0.7976, 0.9622, 0.2024, 0.9622, 0.7976, 0.9622, 0.7976, 0.9622, 0.2024, 0.9622, 0.7976, 0.9622, 0.2024, 0.9622, 0.2024, 0.9622, 0.7976, 0.9622, 0.7976, 0.9728, 0.936, 0.9728, 0.936, 0.9622, 0.7976, 0.9728, 0.936, 0.9622, 0.7976, 0.9622, 0.7976, 0.9728, 0.936, 0.9728, 0.936, 0.9728, 0.06404, 0.9728, 0.06404, 0.9728, 0.936, 0.9728, 0.06404, 0.9728, 0.936, 0.9728, 0.936, 0.9728, 0.06404, 0.9728, 0.06404, 0.9622, 0.2024, 0.9622, 0.2024, 0.9728, 0.06404, 0.9622, 0.2024, 0.9728, 0.06404, 0.9728, 0.06404, 0.9622, 0.2024, 0.03779, 0.7976, 0.03779, 0.2024, 0.03779, 0.2024, 0.03779, 0.7976, 0.03779, 0.2024, 0.03779, 0.7976, 0.03779, 0.7976, 0.03779, 0.2024, 0.03779, 0.2024, 0.02721, 0.06404, 0.02721, 0.06404, 0.03779, 0.2024, 0.02721, 0.06404, 0.03779, 0.2024, 0.03779, 0.2024, 0.02721, 0.06404, 0.02721, 0.06404, 0.02721, 0.936, 0.02721, 0.936, 0.02721, 0.06404, 0.02721, 0.936, 0.02721, 0.06404, 0.02721, 0.06404, 0.02721, 0.936, 0.02721, 0.936, 0.03779, 0.7976, 0.03779, 0.7976, 0.02721, 0.936, 0.03779, 0.7976, 0.02721, 0.936, 0.02721, 0.936, 0.03779, 0.7976, 0.07435, 0.3616, 0.9256, 0.3616, 0.9256, 0.3616, 0.07435, 0.3616, 0.9256, 0.3616, 0.07435, 0.3616, 0.07435, 0.3616, 0.9256, 0.3616, 0.9256, 0.3616, 0.9256, 0.3616, 0.9256, 0.3616, 0.9256, 0.3616, 0.9256, 0.3616, 0.9256, 0.3616, 0.9256, 0.3616, 0.9256, 0.3616, 0.9256, 0.3616, 0.07435, 0.3616, 0.07435, 0.3616, 0.9256, 0.3616, 0.07435, 0.3616, 0.9256, 0.3616, 0.9256, 0.3616, 0.07435, 0.3616, 0.07435, 0.3616, 0.07435, 0.3616, 0.07435, 0.3616, 0.07435, 0.3616, 0.07435, 0.3616, 0.07435, 0.3616, 0.07435, 0.3616, 0.07435, 0.3616, 0.9622, 0.2024, 0.03779, 0.2024, 0.03779, 0.2024, 0.9622, 0.2024, 0.03779, 0.2024, 0.9622, 0.2024, 0.9622, 0.2024, 0.03779, 0.2024, 0.03779, 0.2024, 0.03779, 0.2024, 0.03779, 0.2024, 0.03779, 0.2024, 0.03779, 0.2024, 0.03779, 0.2024, 0.03779, 0.2024, 0.03779, 0.2024, 0.03779, 0.2024, 0.9622, 0.2024, 0.9622, 0.2024, 0.03779, 0.2024, 0.9622, 0.2024, 0.03779, 0.2024, 0.03779, 0.2024, 0.9622, 0.2024, 0.9622, 0.2024, 0.9622, 0.2024, 0.9622, 0.2024, 0.9622, 0.2024, 0.9622, 0.2024, 0.9622, 0.2024, 0.9622, 0.2024, 0.9622, 0.2024, 0.03779, 0.2024, 0.03779, 0.7976, 0.03779, 0.7976, 0.03779, 0.2024, 0.03779, 0.7976, 0.03779, 0.2024, 0.03779, 0.2024, 0.03779, 0.7976, 0.03779, 0.7976, 0.03779, 0.7976, 0.03779, 0.7976, 0.03779, 0.7976, 0.03779, 0.7976, 0.03779, 0.7976, 0.03779, 0.7976, 0.03779, 0.7976, 0.03779, 0.7976, 0.03779, 0.2024, 0.03779, 0.2024, 0.03779, 0.7976, 0.03779, 0.2024, 0.03779, 0.7976, 0.03779, 0.7976, 0.03779, 0.2024, 0.03779, 0.2024, 0.03779, 0.2024, 0.03779, 0.2024, 0.03779, 0.2024, 0.03779, 0.2024, 0.03779, 0.2024, 0.03779, 0.2024, 0.03779, 0.2024, 0.03779, 0.7976, 0.9622, 0.7976, 0.9622, 0.7976, 0.03779, 0.7976, 0.9622, 0.7976, 0.03779, 0.7976, 0.03779, 0.7976, 0.9622, 0.7976, 0.9622, 0.7976, 0.9622, 0.7976, 0.9622, 0.7976, 0.9622, 0.7976, 0.9622, 0.7976, 0.9622, 0.7976, 0.9622, 0.7976, 0.9622, 0.7976, 0.9622, 0.7976, 0.03779, 0.7976, 0.03779, 0.7976, 0.9622, 0.7976, 0.03779, 0.7976, 0.9622, 0.7976, 0.9622, 0.7976, 0.03779, 0.7976, 0.03779, 0.7976, 0.03779, 0.7976, 0.03779, 0.7976, 0.03779, 0.7976, 0.03779, 0.7976, 0.03779, 0.7976, 0.03779, 0.7976, 0.03779, 0.7976, 0.9256, 0.6384, 0.07435, 0.6384, 0.07435, 0.6384, 0.9256, 0.6384, 0.07435, 0.6384, 0.9256, 0.6384, 0.9256, 0.6384, 0.07435, 0.6384, 0.07435, 0.6384, 0.07435, 0.3616, 0.07435, 0.3616, 0.07435, 0.6384, 0.07435, 0.3616, 0.07435, 0.6384, 0.07435, 0.6384, 0.07435, 0.3616, 0.07435, 0.3616, 0.9256, 0.3616, 0.9256, 0.3616, 0.07435, 0.3616, 0.9256, 0.3616, 0.07435, 0.3616, 0.07435, 0.3616, 0.9256, 0.3616, 0.9256, 0.3616, 0.9256, 0.6384, 0.9256, 0.6384, 0.9256, 0.3616, 0.9256, 0.6384, 0.9256, 0.3616, 0.9256, 0.3616, 0.9256, 0.6384, 0.9256, 0.3616, 0.9256, 0.6384, 0.9256, 0.6384, 0.9256, 0.3616, 0.9256, 0.6384, 0.9256, 0.3616, 0.9256, 0.3616, 0.9256, 0.6384, 0.9256, 0.6384, 0.9256, 0.6384, 0.9256, 0.6384, 0.9256, 0.6384, 0.9256, 0.6384, 0.9256, 0.6384, 0.9256, 0.6384, 0.9256, 0.6384, 0.9256, 0.6384, 0.9256, 0.3616, 0.9256, 0.3616, 0.9256, 0.6384, 0.9256, 0.3616, 0.9256, 0.6384, 0.9256, 0.6384, 0.9256, 0.3616, 0.9256, 0.3616, 0.9256, 0.3616, 0.9256, 0.3616, 0.9256, 0.3616, 0.9256, 0.3616, 0.9256, 0.3616, 0.9256, 0.3616, 0.9256, 0.3616, 0.9256, 0.6384, 0.07435, 0.6384, 0.07435, 0.6384, 0.9256, 0.6384, 0.07435, 0.6384, 0.9256, 0.6384, 0.9256, 0.6384, 0.07435, 0.6384, 0.07435, 0.6384, 0.07435, 0.6384, 0.07435, 0.6384, 0.07435, 0.6384, 0.07435, 0.6384, 0.07435, 0.6384, 0.07435, 0.6384, 0.07435, 0.6384, 0.07435, 0.6384, 0.9256, 0.6384, 0.9256, 0.6384, 0.07435, 0.6384, 0.9256, 0.6384, 0.07435, 0.6384, 0.07435, 0.6384, 0.9256, 0.6384, 0.9256, 0.6384, 0.9256, 0.6384, 0.9256, 0.6384, 0.9256, 0.6384, 0.9256, 0.6384, 0.9256, 0.6384, 0.9256, 0.6384, 0.9256, 0.6384, 0.07435, 0.6384, 0.07435, 0.3616, 0.07435, 0.3616, 0.07435, 0.6384, 0.07435, 0.3616, 0.07435, 0.6384, 0.07435, 0.6384, 0.07435, 0.3616, 0.07435, 0.3616, 0.07435, 0.3616, 0.07435, 0.3616, 0.07435, 0.3616, 0.07435, 0.3616, 0.07435, 0.3616, 0.07435, 0.3616, 0.07435, 0.3616, 0.07435, 0.3616, 0.07435, 0.6384, 0.07435, 0.6384, 0.07435, 0.3616, 0.07435, 0.6384, 0.07435, 0.3616, 0.07435, 0.3616, 0.07435, 0.6384, 0.07435, 0.6384, 0.07435, 0.6384, 0.07435, 0.6384, 0.07435, 0.6384, 0.07435, 0.6384, 0.07435, 0.6384, 0.07435, 0.6384, 0.07435, 0.6384, 0.5692, 0.1628, 0.9308, 0.1628, 0.9308, 0.8372, 0.5692, 0.8372, 0.06915, 0.1628, 0.4308, 0.1628, 0.4308, 0.8372, 0.06915, 0.8372, 0.5, 0.0, 1.0, 0.0, 0.9308, 0.1628, 0.5692, 0.1628, 1.0, 0.0, 1.0, 1.0, 0.9308, 0.8372, 0.9308, 0.1628, 1.0, 1.0, 0.5, 1.0, 0.5692, 0.8372, 0.9308, 0.8372, 0.5, 1.0, 0.5, 0.0, 0.5692, 0.1628, 0.5692, 0.8372, 0.0, 0.0, 0.5, 0.0, 0.4308, 0.1628, 0.06915, 0.1628, 0.5, 0.0, 0.5, 1.0, 0.4308, 0.8372, 0.4308, 0.1628, 0.5, 1.0, 0.0, 1.0, 0.06915, 0.8372, 0.4308, 0.8372, 0.0, 1.0, 0.0, 0.0, 0.06915, 0.1628, 0.06915, 0.8372, 0.9622, 0.7976, 0.9622, 0.2024, 0.9622, 0.2024, 0.9622, 0.7976, 0.9728, 0.06404, 0.9728, 0.936, 1.0, 1.0, 1.0, 0.0, 0.02721, 0.936, 0.02721, 0.06404, 0.0, 0.0, 0.0, 1.0, 0.02721, 0.06404, 0.9728, 0.06404, 1.0, 0.0, 0.0, 0.0, 0.9728, 0.936, 0.02721, 0.936, 0.0, 1.0, 1.0, 1.0, 0.02721, 0.06404, 0.9728, 0.06404, 0.9728, 0.06404, 0.02721, 0.06404, 0.9728, 0.936, 0.02721, 0.936, 0.02721, 0.936, 0.9728, 0.936, 0.9728, 0.06404, 0.9728, 0.936, 0.9728, 0.936, 0.9728, 0.06404, 0.02721, 0.936, 0.02721, 0.06404, 0.02721, 0.06404, 0.02721, 0.936, 0.03779, 0.2024, 0.9622, 0.2024, 0.9728, 0.06404, 0.02721, 0.06404, 0.9622, 0.7976, 0.03779, 0.7976, 0.02721, 0.936, 0.9728, 0.936, 0.9622, 0.2024, 0.9622, 0.7976, 0.9728, 0.936, 0.9728, 0.06404, 0.03779, 0.7976, 0.03779, 0.2024, 0.02721, 0.06404, 0.02721, 0.936, 0.07435, 0.3616, 0.9256, 0.3616, 0.9256, 0.3616, 0.07435, 0.3616, 0.9622, 0.2024, 0.03779, 0.2024, 0.03779, 0.2024, 0.9622, 0.2024, 0.03779, 0.2024, 0.03779, 0.7976, 0.03779, 0.7976, 0.03779, 0.2024, 0.03779, 0.7976, 0.9622, 0.7976, 0.9622, 0.7976, 0.03779, 0.7976, 0.07435, 0.6384, 0.9256, 0.6384, 0.9622, 0.2024, 0.03779, 0.2024, 0.9256, 0.3616, 0.07435, 0.3616, 0.03779, 0.7976, 0.9622, 0.7976, 0.9256, 0.6384, 0.9256, 0.3616, 0.9622, 0.7976, 0.9622, 0.2024, 0.07435, 0.3616, 0.07435, 0.6384, 0.03779, 0.2024, 0.03779, 0.7976, 0.9256, 0.6384, 0.07435, 0.6384, 0.07435, 0.3616, 0.9256, 0.3616, 0.9256, 0.3616, 0.9256, 0.6384, 0.9256, 0.6384, 0.9256, 0.3616, 0.9256, 0.6384, 0.07435, 0.6384, 0.07435, 0.6384, 0.9256, 0.6384, 0.07435, 0.6384, 0.07435, 0.3616, 0.07435, 0.3616, 0.07435, 0.6384])
me_plane_002.materials.append(mat_rainure)
me_plane_002.materials.append(mat_material_002)
me_plane_002.update()
me_cube_002 = bpy.data.meshes.new('Cube.002')
me_cube_002.from_pydata([(-1.0, -1.0, -1.0), (-0.9653, -0.9222, 0.65), (-1.0, 1.0, -1.0), (-0.9653, 0.9222, 0.65), (1.0, -1.0, -1.0), (0.9653, -0.9222, 0.65), (1.0, 1.0, -1.0), (0.9653, 0.9222, 0.65), (-1.0, -1.0, 1.0), (-1.0, 1.0, 1.0), (1.0, 1.0, 1.0), (1.0, -1.0, 1.0), (-0.9653, -0.9222, 1.0), (-0.9653, 0.9222, 1.0), (0.9653, 0.9222, 1.0), (0.9653, -0.9222, 1.0), (-1.0, 0.3333, -1.0), (-1.0, -0.3333, -1.0), (-1.0, -0.3333, 1.0), (-1.0, 0.3333, 1.0), (1.0, -0.3333, -1.0), (1.0, 0.3333, -1.0), (1.0, 0.3333, 1.0), (1.0, -0.3333, 1.0), (-0.9653, -0.3074, 1.0), (-0.9653, 0.3074, 1.0), (0.9653, 0.3074, 1.0), (0.9653, -0.3074, 1.0), (-0.9653, -0.3074, 0.65), (-0.9653, 0.3074, 0.65), (0.9653, 0.3074, 0.65), (0.9653, -0.3074, 0.65), (0.6, 1.0, -1.0), (0.2, 1.0, -1.0), (-0.2, 1.0, -1.0), (-0.6, 1.0, -1.0), (-0.6, 1.0, 1.0), (-0.2, 1.0, 1.0), (0.2, 1.0, 1.0), (0.6, 1.0, 1.0), (-0.6, -1.0, -1.0), (-0.2, -1.0, -1.0), (0.2, -1.0, -1.0), (0.6, -1.0, -1.0), (0.6, -1.0, 1.0), (0.2, -1.0, 1.0), (-0.2, -1.0, 1.0), (-0.6, -1.0, 1.0), (-0.5792, 0.9222, 1.0), (-0.1931, 0.9222, 1.0), (0.1931, 0.9222, 1.0), (0.5792, 0.9222, 1.0), (0.5792, -0.9222, 1.0), (0.1931, -0.9222, 1.0), (-0.1931, -0.9222, 1.0), (-0.5792, -0.9222, 1.0), (-0.5792, 0.9222, 0.65), (-0.1931, 0.9222, 0.65), (0.1931, 0.9222, 0.65), (0.5792, 0.9222, 0.65), (0.5792, -0.9222, 0.65), (0.1931, -0.9222, 0.65), (-0.1931, -0.9222, 0.65), (-0.5792, -0.9222, 0.65), (-0.5792, 0.3074, 0.65), (-0.1931, 0.3074, 0.65), (0.1931, 0.3074, 0.65), (0.5792, 0.3074, 0.65), (-0.5792, -0.3074, 0.65), (-0.1931, -0.3074, 0.65), (0.1931, -0.3074, 0.65), (0.5792, -0.3074, 0.65), (0.6, 0.3333, -1.0), (0.2, 0.3333, -1.0), (-0.2, 0.3333, -1.0), (-0.6, 0.3333, -1.0), (0.6, -0.3333, -1.0), (0.2, -0.3333, -1.0), (-0.2, -0.3333, -1.0), (-0.6, -0.3333, -1.0), (-0.6424, -0.3706, 0.299), (-0.9021, -0.3706, 0.299), (-0.9021, -0.859, 0.299), (-0.6424, -0.859, 0.299), (-0.6424, 0.859, 0.3893), (-0.9021, 0.859, 0.3893), (-0.9021, 0.3706, 0.3893), (-0.6424, 0.3706, 0.3893), (-0.6424, 0.2442, 0.2993), (-0.902, 0.2442, 0.3592), (-0.902, -0.2442, 0.3592), (-0.6424, -0.2442, 0.2993), (0.9021, 0.2442, 0.3893), (0.6424, 0.2442, 0.3893), (0.6424, -0.2442, 0.3893), (0.9021, -0.2442, 0.3893), (0.5159, 0.2442, 0.5781), (0.2563, 0.2442, 0.5781), (0.2563, -0.2442, 0.5781), (0.5159, -0.2442, 0.5781), (0.1298, 0.2442, 0.3893), (-0.1298, 0.2442, 0.3893), (-0.1298, -0.2442, 0.3893), (0.1298, -0.2442, 0.3893), (-0.2563, 0.2433, 0.33), (-0.5159, 0.2433, 0.33), (-0.5159, -0.2433, 0.4487), (-0.2563, -0.2433, 0.4487), (0.9021, 0.859, 0.2549), (0.6424, 0.859, 0.2549), (0.6424, 0.3706, 0.2549), (0.9021, 0.3706, 0.2549), (0.5159, 0.859, 0.3598), (0.2563, 0.859, 0.4189), (0.2563, 0.3706, 0.4189), (0.5159, 0.3706, 0.3598), (0.1298, 0.859, 0.3893), (-0.1298, 0.859, 0.3893), (-0.1298, 0.3706, 0.3893), (0.1298, 0.3706, 0.3893), (-0.2563, 0.859, 0.2604), (-0.5159, 0.859, 0.2604), (-0.5159, 0.3706, 0.2604), (-0.2563, 0.3706, 0.2604), (0.9021, -0.3706, 0.4498), (0.6424, -0.3706, 0.4498), (0.6424, -0.859, 0.4498), (0.9021, -0.859, 0.4498), (0.5159, -0.3706, 0.3893), (0.2563, -0.3706, 0.3893), (0.2563, -0.859, 0.3893), (0.5159, -0.859, 0.3893), (0.1298, -0.3706, 0.3893), (-0.1298, -0.3706, 0.3893), (-0.1298, -0.859, 0.3893), (0.1298, -0.859, 0.3893), (-0.2563, -0.3706, 0.3893), (-0.5159, -0.3706, 0.3893), (-0.5159, -0.859, 0.3893), (-0.2563, -0.859, 0.3893), (-0.9021, -0.3706, 0.641), (-0.6424, -0.3706, 0.641), (-0.6424, -0.859, 0.641), (-0.9021, -0.859, 0.641), (-0.9021, 0.859, 0.641), (-0.6424, 0.859, 0.641), (-0.6424, 0.3706, 0.641), (-0.9021, 0.3706, 0.641), (-0.9021, 0.2442, 0.641), (-0.6424, 0.2442, 0.641), (-0.6424, -0.2442, 0.641), (-0.9021, -0.2442, 0.641), (0.6424, 0.2442, 0.641), (0.9021, 0.2442, 0.641), (0.9021, -0.2442, 0.641), (0.6424, -0.2442, 0.641), (0.2563, 0.2442, 0.641), (0.5159, 0.2442, 0.641), (0.5159, -0.2442, 0.641), (0.2563, -0.2442, 0.641), (-0.1298, 0.2442, 0.641), (0.1298, 0.2442, 0.641), (0.1298, -0.2442, 0.641), (-0.1298, -0.2442, 0.641), (-0.5159, 0.2442, 0.641), (-0.2563, 0.2442, 0.641), (-0.2563, -0.2442, 0.641), (-0.5159, -0.2442, 0.641), (0.6424, 0.859, 0.641), (0.9021, 0.859, 0.641), (0.9021, 0.3706, 0.641), (0.6424, 0.3706, 0.641), (0.2563, 0.859, 0.641), (0.5159, 0.859, 0.641), (0.5159, 0.3706, 0.641), (0.2563, 0.3706, 0.641), (-0.1298, 0.859, 0.641), (0.1298, 0.859, 0.641), (0.1298, 0.3706, 0.641), (-0.1298, 0.3706, 0.641), (-0.5159, 0.859, 0.641), (-0.2563, 0.859, 0.641), (-0.2563, 0.3706, 0.641), (-0.5159, 0.3706, 0.641), (0.6424, -0.3706, 0.641), (0.9021, -0.3706, 0.641), (0.9021, -0.859, 0.641), (0.6424, -0.859, 0.641), (0.2563, -0.3706, 0.641), (0.5159, -0.3706, 0.641), (0.5159, -0.859, 0.641), (0.2563, -0.859, 0.641), (-0.1298, -0.3706, 0.641), (0.1298, -0.3706, 0.641), (0.1298, -0.859, 0.641), (-0.1298, -0.859, 0.641), (-0.5159, -0.3706, 0.641), (-0.2563, -0.3706, 0.641), (-0.2563, -0.859, 0.641), (-0.5159, -0.859, 0.641)], [], [(16, 19, 9, 2), (32, 39, 10, 6), (20, 23, 11, 4), (40, 47, 8, 0), (76, 20, 4, 43), (80, 81, 82, 83), (25, 13, 9, 19), (51, 14, 10, 39), (27, 15, 11, 23), (55, 12, 8, 47), (29, 3, 13, 25), (59, 7, 14, 51), (31, 5, 15, 27), (63, 1, 12, 55), (7, 30, 26, 14), (30, 31, 27, 26), (1, 28, 24, 12), (28, 29, 25, 24), (14, 26, 22, 10), (26, 27, 23, 22), (12, 24, 18, 8), (24, 25, 19, 18), (84, 85, 86, 87), (88, 89, 90, 91), (32, 6, 21, 72), (72, 21, 20, 76), (6, 10, 22, 21), (21, 22, 23, 20), (0, 8, 18, 17), (17, 18, 19, 16), (16, 75, 79, 17), (75, 74, 78, 79), (74, 73, 77, 78), (73, 72, 76, 77), (2, 35, 75, 16), (35, 34, 74, 75), (34, 33, 73, 74), (33, 32, 72, 73), (92, 93, 94, 95), (96, 97, 98, 99), (100, 101, 102, 103), (104, 105, 106, 107), (108, 109, 110, 111), (112, 113, 114, 115), (116, 117, 118, 119), (120, 121, 122, 123), (5, 60, 52, 15), (60, 61, 53, 52), (61, 62, 54, 53), (62, 63, 55, 54), (3, 56, 48, 13), (56, 57, 49, 48), (57, 58, 50, 49), (58, 59, 51, 50), (15, 52, 44, 11), (52, 53, 45, 44), (53, 54, 46, 45), (54, 55, 47, 46), (13, 48, 36, 9), (48, 49, 37, 36), (49, 50, 38, 37), (50, 51, 39, 38), (124, 125, 126, 127), (128, 129, 130, 131), (132, 133, 134, 135), (136, 137, 138, 139), (17, 79, 40, 0), (79, 78, 41, 40), (78, 77, 42, 41), (77, 76, 43, 42), (4, 11, 44, 43), (43, 44, 45, 42), (42, 45, 46, 41), (41, 46, 47, 40), (2, 9, 36, 35), (35, 36, 37, 34), (34, 37, 38, 33), (33, 38, 39, 32), (68, 28, 140, 141), (28, 1, 143, 140), (1, 63, 142, 143), (63, 68, 141, 142), (56, 3, 144, 145), (3, 29, 147, 144), (29, 64, 146, 147), (64, 56, 145, 146), (64, 29, 148, 149), (29, 28, 151, 148), (28, 68, 150, 151), (68, 64, 149, 150), (30, 67, 152, 153), (67, 71, 155, 152), (71, 31, 154, 155), (31, 30, 153, 154), (67, 66, 156, 157), (66, 70, 159, 156), (70, 71, 158, 159), (71, 67, 157, 158), (66, 65, 160, 161), (65, 69, 163, 160), (69, 70, 162, 163), (70, 66, 161, 162), (65, 64, 164, 165), (64, 68, 167, 164), (68, 69, 166, 167), (69, 65, 165, 166), (7, 59, 168, 169), (59, 67, 171, 168), (67, 30, 170, 171), (30, 7, 169, 170), (59, 58, 172, 173), (58, 66, 175, 172), (66, 67, 174, 175), (67, 59, 173, 174), (58, 57, 176, 177), (57, 65, 179, 176), (65, 66, 178, 179), (66, 58, 177, 178), (57, 56, 180, 181), (56, 64, 183, 180), (64, 65, 182, 183), (65, 57, 181, 182), (31, 71, 184, 185), (71, 60, 187, 184), (60, 5, 186, 187), (5, 31, 185, 186), (71, 70, 188, 189), (70, 61, 191, 188), (61, 60, 190, 191), (60, 71, 189, 190), (70, 69, 192, 193), (69, 62, 195, 192), (62, 61, 194, 195), (61, 70, 193, 194), (69, 68, 196, 197), (68, 63, 199, 196), (63, 62, 198, 199), (62, 69, 197, 198), (81, 80, 141, 140), (80, 83, 142, 141), (82, 81, 140, 143), (83, 82, 143, 142), (85, 84, 145, 144), (84, 87, 146, 145), (86, 85, 144, 147), (87, 86, 147, 146), (89, 88, 149, 148), (88, 91, 150, 149), (90, 89, 148, 151), (91, 90, 151, 150), (93, 92, 153, 152), (92, 95, 154, 153), (94, 93, 152, 155), (95, 94, 155, 154), (97, 96, 157, 156), (96, 99, 158, 157), (98, 97, 156, 159), (99, 98, 159, 158), (101, 100, 161, 160), (100, 103, 162, 161), (102, 101, 160, 163), (103, 102, 163, 162), (105, 104, 165, 164), (104, 107, 166, 165), (106, 105, 164, 167), (107, 106, 167, 166), (109, 108, 169, 168), (108, 111, 170, 169), (110, 109, 168, 171), (111, 110, 171, 170), (113, 112, 173, 172), (112, 115, 174, 173), (114, 113, 172, 175), (115, 114, 175, 174), (117, 116, 177, 176), (116, 119, 178, 177), (118, 117, 176, 179), (119, 118, 179, 178), (121, 120, 181, 180), (120, 123, 182, 181), (122, 121, 180, 183), (123, 122, 183, 182), (125, 124, 185, 184), (124, 127, 186, 185), (126, 125, 184, 187), (127, 126, 187, 186), (129, 128, 189, 188), (128, 131, 190, 189), (130, 129, 188, 191), (131, 130, 191, 190), (133, 132, 193, 192), (132, 135, 194, 193), (134, 133, 192, 195), (135, 134, 195, 194), (137, 136, 197, 196), (136, 139, 198, 197), (138, 137, 196, 199), (139, 138, 199, 198)])
me_cube_002.polygons.foreach_set('material_index', [0, 0, 0, 0, 0, 12, 0, 0, 0, 0, 1, 1, 1, 1, 1, 1, 1, 1, 0, 0, 0, 0, 2, 7, 0, 0, 0, 0, 0, 0, 0, 0, 0, 0, 0, 0, 0, 0, 11, 10, 9, 8, 6, 5, 4, 3, 1, 1, 1, 1, 1, 1, 1, 1, 0, 0, 0, 0, 0, 0, 0, 0, 16, 15, 14, 13, 0, 0, 0, 0, 0, 0, 0, 0, 0, 0, 0, 0, 1, 1, 1, 1, 1, 1, 1, 1, 1, 1, 1, 1, 1, 1, 1, 1, 1, 1, 1, 1, 1, 1, 1, 1, 1, 1, 1, 1, 1, 1, 1, 1, 1, 1, 1, 1, 1, 1, 1, 1, 1, 1, 1, 1, 1, 1, 1, 1, 1, 1, 1, 1, 1, 1, 1, 1, 1, 1, 1, 1, 1, 1, 1, 1, 1, 1, 1, 1, 1, 1, 1, 1, 1, 1, 1, 1, 1, 1, 1, 1, 1, 1, 1, 1, 1, 1, 1, 1, 1, 1, 1, 1, 1, 1, 1, 1, 1, 1, 1, 1, 1, 1, 1, 1, 1, 1, 1, 1, 1, 1, 1, 1, 1, 1, 1, 1, 1, 1, 1, 1])
_uv = me_cube_002.uv_layers.new(name='UVMap')
_uv.uv.foreach_set('vector', [0.375, 0.1667, 0.625, 0.1667, 0.625, 0.25, 0.375, 0.25, 0.375, 0.45, 0.625, 0.45, 0.625, 0.5, 0.375, 0.5, 0.375, 0.6667, 0.625, 0.6667, 0.625, 0.75, 0.375, 0.75, 0.375, 0.95, 0.625, 0.95, 0.625, 1.0, 0.375, 1.0, 0.325, 0.6667, 0.375, 0.6667, 0.375, 0.75, 0.325, 0.75, 0.8303, 0.6735, 0.8628, 0.6735, 0.8628, 0.7374, 0.8303, 0.7374, 0.8707, 0.5848, 0.8707, 0.5043, 0.875, 0.5, 0.875, 0.5833, 0.6776, 0.5043, 0.6293, 0.5043, 0.625, 0.5, 0.675, 0.5, 0.6293, 0.6652, 0.6293, 0.7457, 0.625, 0.75, 0.625, 0.6667, 0.8224, 0.7457, 0.8707, 0.7457, 0.875, 0.75, 0.825, 0.75, 0.8707, 0.5848, 0.8707, 0.5043, 0.8707, 0.5043, 0.8707, 0.5848, 0.6776, 0.5043, 0.6293, 0.5043, 0.6293, 0.5043, 0.6776, 0.5043, 0.6293, 0.6652, 0.6293, 0.7457, 0.6293, 0.7457, 0.6293, 0.6652, 0.8224, 0.7457, 0.8707, 0.7457, 0.8707, 0.7457, 0.8224, 0.7457, 0.6293, 0.5043, 0.6293, 0.5848, 0.6293, 0.5848, 0.6293, 0.5043, 0.6293, 0.5848, 0.6293, 0.6652, 0.6293, 0.6652, 0.6293, 0.5848, 0.8707, 0.7457, 0.8707, 0.6652, 0.8707, 0.6652, 0.8707, 0.7457, 0.8707, 0.6652, 0.8707, 0.5848, 0.8707, 0.5848, 0.8707, 0.6652, 0.6293, 0.5043, 0.6293, 0.5848, 0.625, 0.5833, 0.625, 0.5, 0.6293, 0.5848, 0.6293, 0.6652, 0.625, 0.6667, 0.625, 0.5833, 0.8707, 0.7457, 0.8707, 0.6652, 0.875, 0.6667, 0.875, 0.75, 0.8707, 0.6652, 0.8707, 0.5848, 0.875, 0.5833, 0.875, 0.6667, 0.8303, 0.5126, 0.8628, 0.5126, 0.8628, 0.5765, 0.8303, 0.5765, 0.8303, 0.5931, 0.8628, 0.5931, 0.8628, 0.6569, 0.8303, 0.6569, 0.325, 0.5, 0.375, 0.5, 0.375, 0.5833, 0.325, 0.5833, 0.325, 0.5833, 0.375, 0.5833, 0.375, 0.6667, 0.325, 0.6667, 0.375, 0.5, 0.625, 0.5, 0.625, 0.5833, 0.375, 0.5833, 0.375, 0.5833, 0.625, 0.5833, 0.625, 0.6667, 0.375, 0.6667, 0.375, 0.0, 0.625, 0.0, 0.625, 0.08333, 0.375, 0.08333, 0.375, 0.08333, 0.625, 0.08333, 0.625, 0.1667, 0.375, 0.1667, 0.125, 0.5833, 0.175, 0.5833, 0.175, 0.6667, 0.125, 0.6667, 0.175, 0.5833, 0.225, 0.5833, 0.225, 0.6667, 0.175, 0.6667, 0.225, 0.5833, 0.275, 0.5833, 0.275, 0.6667, 0.225, 0.6667, 0.275, 0.5833, 0.325, 0.5833, 0.325, 0.6667, 0.275, 0.6667, 0.125, 0.5, 0.175, 0.5, 0.175, 0.5833, 0.125, 0.5833, 0.175, 0.5, 0.225, 0.5, 0.225, 0.5833, 0.175, 0.5833, 0.225, 0.5, 0.275, 0.5, 0.275, 0.5833, 0.225, 0.5833, 0.275, 0.5, 0.325, 0.5, 0.325, 0.5833, 0.275, 0.5833, 0.6372, 0.5931, 0.6697, 0.5931, 0.6697, 0.6569, 0.6372, 0.6569, 0.6855, 0.5931, 0.718, 0.5931, 0.718, 0.6569, 0.6855, 0.6569, 0.7338, 0.5931, 0.7662, 0.5931, 0.7662, 0.6569, 0.7338, 0.6569, 0.782, 0.5931, 0.8145, 0.5931, 0.8145, 0.6569, 0.782, 0.6569, 0.6372, 0.5126, 0.6697, 0.5126, 0.6697, 0.5765, 0.6372, 0.5765, 0.6855, 0.5126, 0.718, 0.5126, 0.718, 0.5765, 0.6855, 0.5765, 0.7338, 0.5126, 0.7662, 0.5126, 0.7662, 0.5765, 0.7338, 0.5765, 0.782, 0.5126, 0.8145, 0.5126, 0.8145, 0.5765, 0.782, 0.5765, 0.6293, 0.7457, 0.6776, 0.7457, 0.6776, 0.7457, 0.6293, 0.7457, 0.6776, 0.7457, 0.7259, 0.7457, 0.7259, 0.7457, 0.6776, 0.7457, 0.7259, 0.7457, 0.7741, 0.7457, 0.7741, 0.7457, 0.7259, 0.7457, 0.7741, 0.7457, 0.8224, 0.7457, 0.8224, 0.7457, 0.7741, 0.7457, 0.8707, 0.5043, 0.8224, 0.5043, 0.8224, 0.5043, 0.8707, 0.5043, 0.8224, 0.5043, 0.7741, 0.5043, 0.7741, 0.5043, 0.8224, 0.5043, 0.7741, 0.5043, 0.7259, 0.5043, 0.7259, 0.5043, 0.7741, 0.5043, 0.7259, 0.5043, 0.6776, 0.5043, 0.6776, 0.5043, 0.7259, 0.5043, 0.6293, 0.7457, 0.6776, 0.7457, 0.675, 0.75, 0.625, 0.75, 0.6776, 0.7457, 0.7259, 0.7457, 0.725, 0.75, 0.675, 0.75, 0.7259, 0.7457, 0.7741, 0.7457, 0.775, 0.75, 0.725, 0.75, 0.7741, 0.7457, 0.8224, 0.7457, 0.825, 0.75, 0.775, 0.75, 0.8707, 0.5043, 0.8224, 0.5043, 0.825, 0.5, 0.875, 0.5, 0.8224, 0.5043, 0.7741, 0.5043, 0.775, 0.5, 0.825, 0.5, 0.7741, 0.5043, 0.7259, 0.5043, 0.725, 0.5, 0.775, 0.5, 0.7259, 0.5043, 0.6776, 0.5043, 0.675, 0.5, 0.725, 0.5, 0.6372, 0.6735, 0.6697, 0.6735, 0.6697, 0.7374, 0.6372, 0.7374, 0.6855, 0.6735, 0.718, 0.6735, 0.718, 0.7374, 0.6855, 0.7374, 0.7338, 0.6735, 0.7662, 0.6735, 0.7662, 0.7374, 0.7338, 0.7374, 0.782, 0.6735, 0.8145, 0.6735, 0.8145, 0.7374, 0.782, 0.7374, 0.125, 0.6667, 0.175, 0.6667, 0.175, 0.75, 0.125, 0.75, 0.175, 0.6667, 0.225, 0.6667, 0.225, 0.75, 0.175, 0.75, 0.225, 0.6667, 0.275, 0.6667, 0.275, 0.75, 0.225, 0.75, 0.275, 0.6667, 0.325, 0.6667, 0.325, 0.75, 0.275, 0.75, 0.375, 0.75, 0.625, 0.75, 0.625, 0.8, 0.375, 0.8, 0.375, 0.8, 0.625, 0.8, 0.625, 0.85, 0.375, 0.85, 0.375, 0.85, 0.625, 0.85, 0.625, 0.9, 0.375, 0.9, 0.375, 0.9, 0.625, 0.9, 0.625, 0.95, 0.375, 0.95, 0.375, 0.25, 0.625, 0.25, 0.625, 0.3, 0.375, 0.3, 0.375, 0.3, 0.625, 0.3, 0.625, 0.35, 0.375, 0.35, 0.375, 0.35, 0.625, 0.35, 0.625, 0.4, 0.375, 0.4, 0.375, 0.4, 0.625, 0.4, 0.625, 0.45, 0.375, 0.45, 0.8224, 0.6652, 0.8707, 0.6652, 0.8628, 0.6735, 0.8303, 0.6735, 0.8707, 0.6652, 0.8707, 0.7457, 0.8628, 0.7374, 0.8628, 0.6735, 0.8707, 0.7457, 0.8224, 0.7457, 0.8303, 0.7374, 0.8628, 0.7374, 0.8224, 0.7457, 0.8224, 0.6652, 0.8303, 0.6735, 0.8303, 0.7374, 0.8224, 0.5043, 0.8707, 0.5043, 0.8628, 0.5126, 0.8303, 0.5126, 0.8707, 0.5043, 0.8707, 0.5848, 0.8628, 0.5765, 0.8628, 0.5126, 0.8707, 0.5848, 0.8224, 0.5848, 0.8303, 0.5765, 0.8628, 0.5765, 0.8224, 0.5848, 0.8224, 0.5043, 0.8303, 0.5126, 0.8303, 0.5765, 0.8224, 0.5848, 0.8707, 0.5848, 0.8628, 0.5931, 0.8303, 0.5931, 0.8707, 0.5848, 0.8707, 0.6652, 0.8628, 0.6569, 0.8628, 0.5931, 0.8707, 0.6652, 0.8224, 0.6652, 0.8303, 0.6569, 0.8628, 0.6569, 0.8224, 0.6652, 0.8224, 0.5848, 0.8303, 0.5931, 0.8303, 0.6569, 0.6293, 0.5848, 0.6776, 0.5848, 0.6697, 0.5931, 0.6372, 0.5931, 0.6776, 0.5848, 0.6776, 0.6652, 0.6697, 0.6569, 0.6697, 0.5931, 0.6776, 0.6652, 0.6293, 0.6652, 0.6372, 0.6569, 0.6697, 0.6569, 0.6293, 0.6652, 0.6293, 0.5848, 0.6372, 0.5931, 0.6372, 0.6569, 0.6776, 0.5848, 0.7259, 0.5848, 0.718, 0.5931, 0.6855, 0.5931, 0.7259, 0.5848, 0.7259, 0.6652, 0.718, 0.6569, 0.718, 0.5931, 0.7259, 0.6652, 0.6776, 0.6652, 0.6855, 0.6569, 0.718, 0.6569, 0.6776, 0.6652, 0.6776, 0.5848, 0.6855, 0.5931, 0.6855, 0.6569, 0.7259, 0.5848, 0.7741, 0.5848, 0.7662, 0.5931, 0.7338, 0.5931, 0.7741, 0.5848, 0.7741, 0.6652, 0.7662, 0.6569, 0.7662, 0.5931, 0.7741, 0.6652, 0.7259, 0.6652, 0.7338, 0.6569, 0.7662, 0.6569, 0.7259, 0.6652, 0.7259, 0.5848, 0.7338, 0.5931, 0.7338, 0.6569, 0.7741, 0.5848, 0.8224, 0.5848, 0.8145, 0.5931, 0.782, 0.5931, 0.8224, 0.5848, 0.8224, 0.6652, 0.8145, 0.6569, 0.8145, 0.5931, 0.8224, 0.6652, 0.7741, 0.6652, 0.782, 0.6569, 0.8145, 0.6569, 0.7741, 0.6652, 0.7741, 0.5848, 0.782, 0.5931, 0.782, 0.6569, 0.6293, 0.5043, 0.6776, 0.5043, 0.6697, 0.5126, 0.6372, 0.5126, 0.6776, 0.5043, 0.6776, 0.5848, 0.6697, 0.5765, 0.6697, 0.5126, 0.6776, 0.5848, 0.6293, 0.5848, 0.6372, 0.5765, 0.6697, 0.5765, 0.6293, 0.5848, 0.6293, 0.5043, 0.6372, 0.5126, 0.6372, 0.5765, 0.6776, 0.5043, 0.7259, 0.5043, 0.718, 0.5126, 0.6855, 0.5126, 0.7259, 0.5043, 0.7259, 0.5848, 0.718, 0.5765, 0.718, 0.5126, 0.7259, 0.5848, 0.6776, 0.5848, 0.6855, 0.5765, 0.718, 0.5765, 0.6776, 0.5848, 0.6776, 0.5043, 0.6855, 0.5126, 0.6855, 0.5765, 0.7259, 0.5043, 0.7741, 0.5043, 0.7662, 0.5126, 0.7338, 0.5126, 0.7741, 0.5043, 0.7741, 0.5848, 0.7662, 0.5765, 0.7662, 0.5126, 0.7741, 0.5848, 0.7259, 0.5848, 0.7338, 0.5765, 0.7662, 0.5765, 0.7259, 0.5848, 0.7259, 0.5043, 0.7338, 0.5126, 0.7338, 0.5765, 0.7741, 0.5043, 0.8224, 0.5043, 0.8145, 0.5126, 0.782, 0.5126, 0.8224, 0.5043, 0.8224, 0.5848, 0.8145, 0.5765, 0.8145, 0.5126, 0.8224, 0.5848, 0.7741, 0.5848, 0.782, 0.5765, 0.8145, 0.5765, 0.7741, 0.5848, 0.7741, 0.5043, 0.782, 0.5126, 0.782, 0.5765, 0.6293, 0.6652, 0.6776, 0.6652, 0.6697, 0.6735, 0.6372, 0.6735, 0.6776, 0.6652, 0.6776, 0.7457, 0.6697, 0.7374, 0.6697, 0.6735, 0.6776, 0.7457, 0.6293, 0.7457, 0.6372, 0.7374, 0.6697, 0.7374, 0.6293, 0.7457, 0.6293, 0.6652, 0.6372, 0.6735, 0.6372, 0.7374, 0.6776, 0.6652, 0.7259, 0.6652, 0.718, 0.6735, 0.6855, 0.6735, 0.7259, 0.6652, 0.7259, 0.7457, 0.718, 0.7374, 0.718, 0.6735, 0.7259, 0.7457, 0.6776, 0.7457, 0.6855, 0.7374, 0.718, 0.7374, 0.6776, 0.7457, 0.6776, 0.6652, 0.6855, 0.6735, 0.6855, 0.7374, 0.7259, 0.6652, 0.7741, 0.6652, 0.7662, 0.6735, 0.7338, 0.6735, 0.7741, 0.6652, 0.7741, 0.7457, 0.7662, 0.7374, 0.7662, 0.6735, 0.7741, 0.7457, 0.7259, 0.7457, 0.7338, 0.7374, 0.7662, 0.7374, 0.7259, 0.7457, 0.7259, 0.6652, 0.7338, 0.6735, 0.7338, 0.7374, 0.7741, 0.6652, 0.8224, 0.6652, 0.8145, 0.6735, 0.782, 0.6735, 0.8224, 0.6652, 0.8224, 0.7457, 0.8145, 0.7374, 0.8145, 0.6735, 0.8224, 0.7457, 0.7741, 0.7457, 0.782, 0.7374, 0.8145, 0.7374, 0.7741, 0.7457, 0.7741, 0.6652, 0.782, 0.6735, 0.782, 0.7374, 0.8628, 0.6735, 0.8303, 0.6735, 0.8303, 0.6735, 0.8628, 0.6735, 0.8303, 0.6735, 0.8303, 0.7374, 0.8303, 0.7374, 0.8303, 0.6735, 0.8628, 0.7374, 0.8628, 0.6735, 0.8628, 0.6735, 0.8628, 0.7374, 0.8303, 0.7374, 0.8628, 0.7374, 0.8628, 0.7374, 0.8303, 0.7374, 0.8628, 0.5126, 0.8303, 0.5126, 0.8303, 0.5126, 0.8628, 0.5126, 0.8303, 0.5126, 0.8303, 0.5765, 0.8303, 0.5765, 0.8303, 0.5126, 0.8628, 0.5765, 0.8628, 0.5126, 0.8628, 0.5126, 0.8628, 0.5765, 0.8303, 0.5765, 0.8628, 0.5765, 0.8628, 0.5765, 0.8303, 0.5765, 0.8628, 0.5931, 0.8303, 0.5931, 0.8303, 0.5931, 0.8628, 0.5931, 0.8303, 0.5931, 0.8303, 0.6569, 0.8303, 0.6569, 0.8303, 0.5931, 0.8628, 0.6569, 0.8628, 0.5931, 0.8628, 0.5931, 0.8628, 0.6569, 0.8303, 0.6569, 0.8628, 0.6569, 0.8628, 0.6569, 0.8303, 0.6569, 0.6697, 0.5931, 0.6372, 0.5931, 0.6372, 0.5931, 0.6697, 0.5931, 0.6372, 0.5931, 0.6372, 0.6569, 0.6372, 0.6569, 0.6372, 0.5931, 0.6697, 0.6569, 0.6697, 0.5931, 0.6697, 0.5931, 0.6697, 0.6569, 0.6372, 0.6569, 0.6697, 0.6569, 0.6697, 0.6569, 0.6372, 0.6569, 0.718, 0.5931, 0.6855, 0.5931, 0.6855, 0.5931, 0.718, 0.5931, 0.6855, 0.5931, 0.6855, 0.6569, 0.6855, 0.6569, 0.6855, 0.5931, 0.718, 0.6569, 0.718, 0.5931, 0.718, 0.5931, 0.718, 0.6569, 0.6855, 0.6569, 0.718, 0.6569, 0.718, 0.6569, 0.6855, 0.6569, 0.7662, 0.5931, 0.7338, 0.5931, 0.7338, 0.5931, 0.7662, 0.5931, 0.7338, 0.5931, 0.7338, 0.6569, 0.7338, 0.6569, 0.7338, 0.5931, 0.7662, 0.6569, 0.7662, 0.5931, 0.7662, 0.5931, 0.7662, 0.6569, 0.7338, 0.6569, 0.7662, 0.6569, 0.7662, 0.6569, 0.7338, 0.6569, 0.8145, 0.5931, 0.782, 0.5931, 0.782, 0.5931, 0.8145, 0.5931, 0.782, 0.5931, 0.782, 0.6569, 0.782, 0.6569, 0.782, 0.5931, 0.8145, 0.6569, 0.8145, 0.5931, 0.8145, 0.5931, 0.8145, 0.6569, 0.782, 0.6569, 0.8145, 0.6569, 0.8145, 0.6569, 0.782, 0.6569, 0.6697, 0.5126, 0.6372, 0.5126, 0.6372, 0.5126, 0.6697, 0.5126, 0.6372, 0.5126, 0.6372, 0.5765, 0.6372, 0.5765, 0.6372, 0.5126, 0.6697, 0.5765, 0.6697, 0.5126, 0.6697, 0.5126, 0.6697, 0.5765, 0.6372, 0.5765, 0.6697, 0.5765, 0.6697, 0.5765, 0.6372, 0.5765, 0.718, 0.5126, 0.6855, 0.5126, 0.6855, 0.5126, 0.718, 0.5126, 0.6855, 0.5126, 0.6855, 0.5765, 0.6855, 0.5765, 0.6855, 0.5126, 0.718, 0.5765, 0.718, 0.5126, 0.718, 0.5126, 0.718, 0.5765, 0.6855, 0.5765, 0.718, 0.5765, 0.718, 0.5765, 0.6855, 0.5765, 0.7662, 0.5126, 0.7338, 0.5126, 0.7338, 0.5126, 0.7662, 0.5126, 0.7338, 0.5126, 0.7338, 0.5765, 0.7338, 0.5765, 0.7338, 0.5126, 0.7662, 0.5765, 0.7662, 0.5126, 0.7662, 0.5126, 0.7662, 0.5765, 0.7338, 0.5765, 0.7662, 0.5765, 0.7662, 0.5765, 0.7338, 0.5765, 0.8145, 0.5126, 0.782, 0.5126, 0.782, 0.5126, 0.8145, 0.5126, 0.782, 0.5126, 0.782, 0.5765, 0.782, 0.5765, 0.782, 0.5126, 0.8145, 0.5765, 0.8145, 0.5126, 0.8145, 0.5126, 0.8145, 0.5765, 0.782, 0.5765, 0.8145, 0.5765, 0.8145, 0.5765, 0.782, 0.5765, 0.6697, 0.6735, 0.6372, 0.6735, 0.6372, 0.6735, 0.6697, 0.6735, 0.6372, 0.6735, 0.6372, 0.7374, 0.6372, 0.7374, 0.6372, 0.6735, 0.6697, 0.7374, 0.6697, 0.6735, 0.6697, 0.6735, 0.6697, 0.7374, 0.6372, 0.7374, 0.6697, 0.7374, 0.6697, 0.7374, 0.6372, 0.7374, 0.718, 0.6735, 0.6855, 0.6735, 0.6855, 0.6735, 0.718, 0.6735, 0.6855, 0.6735, 0.6855, 0.7374, 0.6855, 0.7374, 0.6855, 0.6735, 0.718, 0.7374, 0.718, 0.6735, 0.718, 0.6735, 0.718, 0.7374, 0.6855, 0.7374, 0.718, 0.7374, 0.718, 0.7374, 0.6855, 0.7374, 0.7662, 0.6735, 0.7338, 0.6735, 0.7338, 0.6735, 0.7662, 0.6735, 0.7338, 0.6735, 0.7338, 0.7374, 0.7338, 0.7374, 0.7338, 0.6735, 0.7662, 0.7374, 0.7662, 0.6735, 0.7662, 0.6735, 0.7662, 0.7374, 0.7338, 0.7374, 0.7662, 0.7374, 0.7662, 0.7374, 0.7338, 0.7374, 0.8145, 0.6735, 0.782, 0.6735, 0.782, 0.6735, 0.8145, 0.6735, 0.782, 0.6735, 0.782, 0.7374, 0.782, 0.7374, 0.782, 0.6735, 0.8145, 0.7374, 0.8145, 0.6735, 0.8145, 0.6735, 0.8145, 0.7374, 0.782, 0.7374, 0.8145, 0.7374, 0.8145, 0.7374, 0.782, 0.7374])
me_cube_002.materials.append(mat_boite)
me_cube_002.materials.append(mat_int_rieur)
me_cube_002.materials.append(mat_c1)
me_cube_002.materials.append(mat_c2)
me_cube_002.materials.append(mat_c3)
me_cube_002.materials.append(mat_c4)
me_cube_002.materials.append(mat_c5)
me_cube_002.materials.append(mat_c6)
me_cube_002.materials.append(mat_c7)
me_cube_002.materials.append(mat_c8)
me_cube_002.materials.append(mat_c9)
me_cube_002.materials.append(mat_c10)
me_cube_002.materials.append(mat_c11)
me_cube_002.materials.append(mat_c12)
me_cube_002.materials.append(mat_c13)
me_cube_002.materials.append(mat_c14)
me_cube_002.materials.append(mat_c15)
me_cube_002.update()

# ---- objects
ob_berceau_banc = bpy.data.objects.new('Berceau Banc', me_plane_003)
ob_mi7_banc = bpy.data.objects.new('Mi7 Banc', me_plane_004)
ob_cp_banc = bpy.data.objects.new('Cp Banc', me_plane_002)
ob_zimablue_banc = bpy.data.objects.new('ZimaBlue Banc', me_cube_002)

# ---- transforms, parenting, visibility, modifiers, constraints
ob_berceau_banc.location = (0.0, 0.0, 0.0)
ob_berceau_banc.scale = (1.703, 0.6129, 1.0)
ob_mi7_banc.location = (0.0, 0.0, 0.0)
ob_mi7_banc.scale = (1.451, 0.4951, 1.165)
ob_cp_banc.location = (0.0, 0.0, 0.0)
ob_zimablue_banc.location = (0.0, 0.0, 0.0)
ob_zimablue_banc.scale = (1.709, 0.6705, 0.2395)

# ---- collection membership
scene.collection.objects.link(ob_berceau_banc)
scene.collection.objects.link(ob_mi7_banc)
scene.collection.objects.link(ob_cp_banc)
scene.collection.objects.link(ob_zimablue_banc)

# ---- scene / render settings (as saved in the file)
scene.frame_start = 1; scene.frame_end = 250; scene.frame_set(1)
scene.render.engine = 'BLENDER_EEVEE_NEXT'
bpy.context.view_layer.update()

# ---- added for rendering (the .blend has no active camera and no usable light): camera, sun
cam_auto = bpy.data.cameras.new('AutoCamera')
cam_auto.lens = 50.0
cam_auto.sensor_width = 36.0
cam_auto.clip_end = 1000.0
ob_auto_camera = bpy.data.objects.new('AutoCamera', cam_auto)
scene.collection.objects.link(ob_auto_camera)
ob_auto_camera.location = (4.01916, -4.78192, 3.62068)
ob_auto_camera.rotation_euler = (1.09748, -7.21219e-08, 0.694738)
scene.camera = ob_auto_camera
light_auto_sun = bpy.data.lights.new('AutoSun', 'SUN')
light_auto_sun.energy = 3.0
light_auto_sun.angle = 0.0523599
ob_auto_sun = bpy.data.objects.new('AutoSun', light_auto_sun)
scene.collection.objects.link(ob_auto_sun)
ob_auto_sun.rotation_euler = (0.872665, 0.174533, 0.523599)
bpy.context.view_layer.update()
